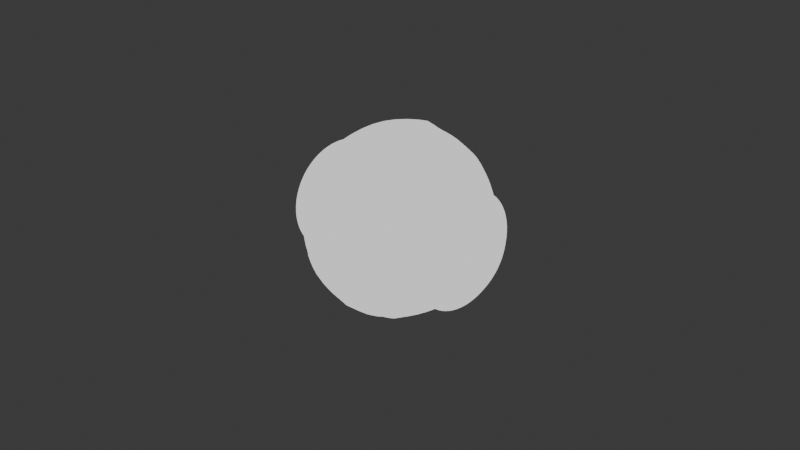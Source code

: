 # Source: drone.blend  (saved by Blender 4.0.36; exported with 4.5.12 LTS)
import bpy
from mathutils import Matrix  # noqa: F401  (used for matrix-valued properties, if any)

bpy.ops.wm.read_factory_settings(use_empty=True)
scene = bpy.context.scene
scene.name = 'Scene'

# ---- collections
col_collection = bpy.data.collections.new('Collection'); scene.collection.children.link(col_collection)

# ---- materials (node trees are filled in below, after node groups)
mat_material = bpy.data.materials.new('Material')
mat_material.use_transparent_shadow = False
mat_material_001 = bpy.data.materials.new('Material.001')
mat_material_001.use_transparent_shadow = False

# ---- material node trees
mat_material.use_nodes = True; mat_material.node_tree.nodes.clear()
_N = mat_material.node_tree.nodes; _L = mat_material.node_tree.links
n0 = _N.new('ShaderNodeOutputMaterial'); n0.name = 'Material Output'; n0.location = (300, 300)
n1 = _N.new('ShaderNodeBackground'); n1.name = 'Background'; n1.location = (10, 300)
_L.new(n1.outputs[0], n0.inputs[0])
n0.is_active_output = True
mat_material_001.use_nodes = True; mat_material_001.node_tree.nodes.clear()
_N = mat_material_001.node_tree.nodes; _L = mat_material_001.node_tree.links
n0 = _N.new('ShaderNodeOutputMaterial'); n0.name = 'Material Output'; n0.location = (300, 300)
n1 = _N.new('ShaderNodeEmission'); n1.name = 'Emission'; n1.location = (10, 300)
n1.inputs[0].default_value = (0.04666, 0.04666, 0.04666, 1.0)
n1.inputs[1].default_value = 268.9
_L.new(n1.outputs[0], n0.inputs[0])
n0.is_active_output = True

# ---- world
world_world = bpy.data.worlds.new('World'); scene.world = world_world
world_world.use_nodes = True; world_world.node_tree.nodes.clear()
_N = world_world.node_tree.nodes; _L = world_world.node_tree.links
n0 = _N.new('ShaderNodeOutputWorld'); n0.name = 'World Output'; n0.location = (300, 300)
n1 = _N.new('ShaderNodeBackground'); n1.name = 'Background'; n1.location = (10, 300)
n1.inputs[0].default_value = (0.05088, 0.05088, 0.05088, 1.0)
_L.new(n1.outputs[0], n0.inputs[0])
n0.is_active_output = True
world_world.color = (0.05088, 0.05088, 0.05088)
world_world.use_sun_shadow = False
world_world.sun_shadow_jitter_overblur = 0.0

# ---- cameras
cam_camera = bpy.data.cameras.new('Camera')
cam_camera.clip_end = 100.0
cam_camera.ortho_scale = 7.314

# ---- lights
light_light = bpy.data.lights.new('Light', 'POINT')
light_light.transmission_factor = 0.0
light_light.use_soft_falloff = False
light_light.energy = 1000.0
light_light.shadow_soft_size = 0.1
light_light.shadow_maximum_resolution = 0.006
light_light.use_absolute_resolution = True

# ---- meshes
me_sphere_002 = bpy.data.meshes.new('Sphere.002')
me_sphere_002.from_pydata([(-0.5419, 0.8344, 4.333e-05), (-0.1962, 0.9845, -0.0003098), (-0.0002386, 1.004, -0.0005077), (-0.6966, 0.6892, 0.1368), (-0.5416, 0.8184, 0.1623), (-0.3835, 0.9094, 0.1801), (-0.196, 0.9657, 0.191), (0.0003717, 0.985, 0.1946), (-0.6964, 0.6493, 0.2681), (-0.5414, 0.771, 0.3182), (-0.3832, 0.8568, 0.3534), (-0.1978, 0.9098, 0.375), (0.0003069, 0.928, 0.3822), (-0.6961, 0.5846, 0.3891), (-0.5411, 0.6942, 0.462), (-0.3828, 0.7714, 0.5131), (-0.1953, 0.8192, 0.5446), (0.0001832, 0.8356, 0.555), (-0.6958, 0.4975, 0.4952), (-0.5407, 0.5908, 0.588), (-0.3824, 0.6565, 0.6531), (-0.00031, 0.6627, 0.7464), (-0.6955, 0.3914, 0.5822), (-0.5403, 0.4648, 0.6913), (-0.3819, 0.5165, 0.768), (0.001097, 0.6082, 0.7911), (-0.6952, 0.2704, 0.6469), (-0.5399, 0.321, 0.7682), (-0.3815, 0.3568, 0.8534), (-0.2041, 0.379, 0.9022), (0.005165, 0.3868, 0.93), (-0.6948, 0.1391, 0.6867), (-0.5395, 0.165, 0.8155), (-0.381, 0.1835, 0.9059), (-0.2065, 0.195, 0.9579), (0.005328, 0.1992, 0.9868), (-0.6945, 0.002481, 0.7002), (-0.5391, 0.002818, 0.8314), (-0.3806, 0.003209, 0.9237), (-0.2071, 0.003638, 0.9768), (0.0004473, 0.004088, 1.006), (-0.6942, -0.1341, 0.6867), (-0.5387, -0.1594, 0.8154), (-0.3802, -0.177, 0.9059), (-0.2057, -0.1877, 0.9579), (0.006113, -0.191, 0.9868), (-0.6939, -0.2654, 0.6469), (-0.5384, -0.3154, 0.7681), (-0.3798, -0.3503, 0.8533), (-0.2024, -0.3717, 0.9022), (0.002101, -0.3786, 0.93), (-0.6937, -0.3864, 0.5822), (-0.5381, -0.4591, 0.6912), (-0.3796, -0.5101, 0.7679), (-0.1973, -0.5412, 0.8117), (-0.0004697, -0.5515, 0.8377), (-0.6935, -0.4925, 0.4951), (-0.538, -0.5851, 0.5878), (-0.3794, -0.65, 0.653), (-0.1907, -0.6898, 0.6899), (0.003543, -0.703, 0.7135), (-0.6934, -0.5796, 0.389), (-0.5378, -0.6885, 0.4618), (-0.3792, -0.7649, 0.513), (-0.1827, -0.8118, 0.5415), (0.004043, -0.8273, 0.5622), (-0.6934, -0.6443, 0.2679), (-0.5378, -0.7653, 0.3181), (-0.3792, -0.8503, 0.3532), (-0.1738, -0.9024, 0.3721), (0.002473, -0.9197, 0.3895), (-0.6935, -0.6841, 0.1366), (-0.5379, -0.8126, 0.1621), (-0.3793, -0.9028, 0.1799), (-0.1642, -0.9582, 0.1884), (0.001289, -0.9766, 0.2022), (-0.6936, -0.6975, 3.273e-05), (-0.538, -0.8286, -0.0001368), (-0.3794, -0.9206, -0.0003239), (-0.1476, -0.977, -0.0028), (0.001415, -0.9958, 0.007341), (-0.6937, -0.6841, -0.1365), (-0.5382, -0.8126, -0.1623), (-0.3796, -0.9028, -0.1806), (-0.1591, -0.9582, -0.1918), (0.0002165, -0.9766, -0.1958), (-0.694, -0.6442, -0.2679), (-0.5385, -0.7652, -0.3183), (-0.3799, -0.8502, -0.3539), (-0.1922, -0.9023, -0.3758), (0.001063, -0.9196, -0.3834), (-0.6942, -0.5795, -0.3889), (-0.5388, -0.6884, -0.4621), (-0.3803, -0.7648, -0.5136), (-0.1926, -0.8117, -0.5454), (0.002139, -0.8272, -0.5563), (-0.6946, -0.4924, -0.495), (-0.5392, -0.585, -0.588), (-0.3807, -0.6499, -0.6536), (-0.1931, -0.6897, -0.694), (0.00171, -0.7028, -0.7078), (-0.6949, -0.3863, -0.582), (-0.5396, -0.459, -0.6914), (-0.3811, -0.5099, -0.7685), (-0.1779, -0.5411, -0.816), (0.001247, -0.5513, -0.8321), (-0.6952, -0.2653, -0.6467), (-0.54, -0.3152, -0.7683), (-0.3816, -0.3502, -0.8538), (-0.1783, -0.3715, -0.9066), (0.0007679, -0.3784, -0.9245), (-0.6956, -0.134, -0.6865), (-0.5404, -0.1592, -0.8156), (-0.3821, -0.1768, -0.9064), (-0.1945, -0.1875, -0.9624), (-0.0007012, -0.1908, -0.9814), (-0.6959, 0.002629, -0.7), (-0.5408, 0.002994, -0.8315), (-0.3825, 0.003405, -0.9241), (-0.195, 0.003846, -0.9812), (-0.0003822, 0.0043, -1.001), (-0.6962, 0.1392, -0.6865), (-0.5411, 0.1652, -0.8155), (-0.3829, 0.1836, -0.9063), (-0.1954, 0.1952, -0.9623), (-0.0008486, 0.1994, -0.9814), (-0.6965, 0.2705, -0.6467), (-0.5414, 0.3212, -0.7682), (-0.3832, 0.3569, -0.8537), (-0.1957, 0.3792, -0.9065), (-0.0004936, 0.387, -0.9245), (-0.6967, 0.3916, -0.5819), (-0.5417, 0.4649, -0.6913), (-0.3835, 0.5167, -0.7683), (-0.1855, 0.5487, -0.8158), (-0.0007519, 0.5599, -0.832), (-0.6968, 0.4976, -0.4949), (-0.5419, 0.5909, -0.5879), (-0.3837, 0.6567, -0.6534), (-0.1857, 0.6973, -0.6939), (-0.0007653, 0.7114, -0.7076), (-0.6969, 0.5847, -0.3888), (-0.542, 0.6943, -0.4619), (-0.3838, 0.7715, -0.5134), (-0.1964, 0.8193, -0.5452), (-0.0008951, 0.8357, -0.5561), (-0.697, 0.6494, -0.2677), (-0.542, 0.7711, -0.3182), (-0.3839, 0.8569, -0.3537), (-0.1964, 0.9099, -0.3756), (-0.0008563, 0.9281, -0.3832), (-0.6969, 0.6892, -0.1364), (-0.542, 0.8184, -0.1622), (-0.3838, 0.9095, -0.1804), (-0.1964, 0.9657, -0.1917), (-0.0002738, 0.985, -0.1956), (-0.6968, 0.7026, 0.0001845), (-0.3837, 0.9272, -0.0001237), (-0.8295, 0.5493, -0.029), (-0.8294, 0.5388, 0.07759), (-0.8292, 0.5077, 0.1801), (-0.829, 0.4572, 0.2745), (-0.8288, 0.3892, 0.3573), (-0.8285, 0.3064, 0.4253), (-0.8282, 0.2119, 0.4757), (-0.828, 0.1094, 0.5068), (-0.8277, 0.002848, 0.5173), (-0.8275, -0.1037, 0.5068), (-0.8273, -0.2062, 0.4757), (-0.8271, -0.3007, 0.4252), (-0.827, -0.3835, 0.3572), (-0.8269, -0.4514, 0.2744), (-0.8269, -0.5019, 0.18), (-0.8269, -0.533, 0.07748), (-0.827, -0.5435, -0.02912), (-0.8271, -0.533, -0.1357), (-0.8273, -0.5019, -0.2382), (-0.8275, -0.4514, -0.3327), (-0.8278, -0.3834, -0.4154), (-0.828, -0.3006, -0.4834), (-0.8283, -0.2061, -0.5339), (-0.8286, -0.1036, -0.5649), (-0.8288, 0.002964, -0.5754), (-0.8291, 0.1096, -0.5649), (-0.8293, 0.212, -0.5338), (-0.8294, 0.3065, -0.4833), (-0.8295, 0.3893, -0.4154), (-0.8296, 0.4572, -0.3326), (-0.8296, 0.5077, -0.2381), (-0.8296, 0.5388, -0.1356), (-0.9058, 0.6231, -0.02891), (-0.9056, 0.6111, 0.09211), (-0.9054, 0.5758, 0.2085), (-0.9052, 0.5185, 0.3157), (-0.9049, 0.4413, 0.4097), (-0.9046, 0.3473, 0.4869), (-0.9043, 0.2401, 0.5442), (-0.904, 0.1237, 0.5795), (-0.9037, 0.002664, 0.5914), (-0.9035, -0.1184, 0.5794), (-0.9032, -0.2347, 0.5441), (-0.903, -0.342, 0.4868), (-0.9029, -0.436, 0.4096), (-0.9028, -0.5131, 0.3156), (-0.9028, -0.5704, 0.2084), (-0.9028, -0.6057, 0.09198), (-0.9029, -0.6176, -0.02905), (-0.9031, -0.6057, -0.1501), (-0.9033, -0.5704, -0.2664), (-0.9035, -0.513, -0.3737), (-0.9038, -0.4359, -0.4677), (-0.9041, -0.3419, -0.5448), (-0.9044, -0.2346, -0.6021), (-0.9047, -0.1182, -0.6374), (-0.905, 0.002795, -0.6493), (-0.9053, 0.1238, -0.6374), (-0.9055, 0.2402, -0.6021), (-0.9057, 0.3474, -0.5447), (-0.9058, 0.4414, -0.4676), (-0.9059, 0.5186, -0.3736), (-0.9059, 0.5759, -0.2663), (-0.9059, 0.6112, -0.1499), (-1.079, 0.3775, -0.02876), (-1.078, 0.3703, 0.04444), (-1.078, 0.349, 0.1148), (-1.078, 0.3143, 0.1797), (-1.078, 0.2676, 0.2365), (-1.078, 0.2108, 0.2832), (-1.078, 0.1459, 0.3179), (-1.077, 0.07549, 0.3392), (-1.077, 0.002288, 0.3464), (-1.077, -0.07091, 0.3392), (-1.077, -0.1413, 0.3178), (-1.077, -0.2062, 0.2832), (-1.077, -0.263, 0.2365), (-1.077, -0.3097, 0.1796), (-1.077, -0.3443, 0.1148), (-1.077, -0.3657, 0.04436), (-1.077, -0.3729, -0.02884), (-1.077, -0.3657, -0.102), (-1.077, -0.3443, -0.1724), (-1.077, -0.3096, -0.2373), (-1.077, -0.263, -0.2941), (-1.078, -0.2061, -0.3408), (-1.078, -0.1412, -0.3755), (-1.078, -0.07083, -0.3968), (-1.078, 0.002368, -0.404), (-1.078, 0.07557, -0.3968), (-1.078, 0.146, -0.3754), (-1.078, 0.2108, -0.3408), (-1.079, 0.2677, -0.2941), (-1.079, 0.3143, -0.2372), (-1.079, 0.349, -0.1724), (-1.079, 0.3703, -0.102), (-0.9893, 0.5084, 0.07178), (-0.9894, 0.5183, -0.02884), (-0.9895, 0.3673, -0.3936), (-0.9894, 0.2891, -0.4577), (-0.987, -0.5033, 0.07167), (-0.9869, -0.474, 0.1684), (-0.9892, 0.479, 0.1685), (-0.9895, 0.4314, -0.3154), (-0.9871, -0.5132, -0.02895), (-0.989, 0.4313, 0.2577), (-0.9896, 0.4791, -0.2262), (-0.9872, -0.5033, -0.1296), (-0.9887, 0.3672, 0.3358), (-0.9895, 0.5084, -0.1295), (-0.9874, -0.4739, -0.2263), (-0.9885, 0.289, 0.4), (-0.9876, -0.4263, -0.3155), (-0.9882, 0.1999, 0.4476), (-0.9878, -0.3621, -0.3936), (-0.988, 0.1031, 0.477), (-0.988, -0.284, -0.4578), (-0.9877, 0.00248, 0.4869), (-0.9883, -0.1948, -0.5054), (-0.9875, -0.09814, 0.477), (-0.9885, -0.09803, -0.5348), (-0.9873, -0.1949, 0.4476), (-0.9888, 0.00259, -0.5447), (-0.9871, -0.2841, 0.3999), (-0.989, 0.1032, -0.5347), (-0.987, -0.3622, 0.3358), (-0.9892, 0.2, -0.5054), (-0.987, -0.4263, 0.2576), (-0.8295, 0.6113, 0.09203), (-0.8297, 0.6233, -0.02899), (-0.8293, 0.576, 0.2084), (-0.8291, 0.5187, 0.3156), (-0.8288, 0.4415, 0.4096), (-0.8285, 0.3475, 0.4868), (-0.8282, 0.2402, 0.5441), (-0.8279, 0.1239, 0.5794), (-0.8276, 0.00284, 0.5913), (-0.8274, -0.1182, 0.5794), (-0.8271, -0.2346, 0.544), (-0.8269, -0.3418, 0.4867), (-0.8268, -0.4358, 0.4095), (-0.8267, -0.5129, 0.3155), (-0.8267, -0.5702, 0.2083), (-0.8267, -0.6055, 0.0919), (-0.8268, -0.6174, -0.02912), (-0.827, -0.6055, -0.1501), (-0.8272, -0.5702, -0.2665), (-0.8274, -0.5129, -0.3738), (-0.8277, -0.4357, -0.4678), (-0.828, -0.3417, -0.5449), (-0.8283, -0.2344, -0.6022), (-0.8286, -0.1181, -0.6375), (-0.8289, 0.002972, -0.6494), (-0.8292, 0.124, -0.6375), (-0.8294, 0.2404, -0.6022), (-0.8296, 0.3476, -0.5448), (-0.8297, 0.4416, -0.4677), (-0.8298, 0.5187, -0.3736), (-0.8298, 0.5761, -0.2664), (-0.8298, 0.6113, -0.15), (-0.9065, 0.5386, 0.07767), (-0.9066, 0.5491, -0.02892), (-0.9063, 0.5075, 0.1802), (-0.9061, 0.457, 0.2746), (-0.9058, 0.389, 0.3574), (-0.9056, 0.3062, 0.4253), (-0.9053, 0.2118, 0.4758), (-0.905, 0.1093, 0.5069), (-0.9048, 0.002684, 0.5174), (-0.9045, -0.1039, 0.5069), (-0.9043, -0.2064, 0.4758), (-0.9042, -0.3009, 0.4253), (-0.904, -0.3836, 0.3573), (-0.904, -0.4516, 0.2745), (-0.904, -0.5021, 0.18), (-0.904, -0.5331, 0.07755), (-0.9041, -0.5436, -0.02904), (-0.9042, -0.5331, -0.1356), (-0.9044, -0.502, -0.2381), (-0.9046, -0.4515, -0.3326), (-0.9048, -0.3836, -0.4154), (-0.9051, -0.3008, -0.4833), (-0.9054, -0.2063, -0.5338), (-0.9056, -0.1038, -0.5649), (-0.9059, 0.0028, -0.5754), (-0.9061, 0.1094, -0.5648), (-0.9063, 0.2119, -0.5337), (-0.9065, 0.3063, -0.4832), (-0.9066, 0.3891, -0.4153), (-0.9067, 0.4571, -0.3325), (-0.9067, 0.5075, -0.238), (-0.9067, 0.5386, -0.1355), (-0.9897, 0.4232, 0.05482), (-0.9898, 0.4314, -0.02885), (-0.9896, 0.3988, 0.1353), (-0.9894, 0.3591, 0.2094), (-0.9892, 0.3058, 0.2744), (-0.989, 0.2408, 0.3277), (-0.9888, 0.1666, 0.3674), (-0.9886, 0.08617, 0.3918), (-0.9884, 0.002503, 0.4), (-0.9882, -0.08117, 0.3917), (-0.9881, -0.1616, 0.3673), (-0.9879, -0.2358, 0.3277), (-0.9878, -0.3007, 0.2743), (-0.9878, -0.3541, 0.2093), (-0.9878, -0.3937, 0.1352), (-0.9878, -0.4181, 0.05473), (-0.9878, -0.4263, -0.02894), (-0.9879, -0.4181, -0.1126), (-0.9881, -0.3937, -0.1931), (-0.9883, -0.354, -0.2672), (-0.9884, -0.3007, -0.3322), (-0.9887, -0.2357, -0.3855), (-0.9889, -0.1615, -0.4252), (-0.9891, -0.08108, -0.4495), (-0.9893, 0.002594, -0.4578), (-0.9895, 0.08626, -0.4495), (-0.9896, 0.1667, -0.4251), (-0.9898, 0.2409, -0.3855), (-0.9899, 0.3058, -0.3321), (-0.9899, 0.3592, -0.2671), (-0.9899, 0.3988, -0.193), (-0.9899, 0.4232, -0.1125), (-0.647, 0.2459, -0.01452), (-0.647, 0.2412, 0.03299), (-0.6469, 0.2273, 0.07868), (-0.6468, 0.2048, 0.1208), (-0.6467, 0.1745, 0.1577), (-0.6466, 0.1376, 0.188), (-0.6465, 0.09551, 0.2105), (-0.6463, 0.04982, 0.2243), (-0.6462, 0.002302, 0.229), (-0.6461, -0.04521, 0.2243), (-0.646, -0.0909, 0.2105), (-0.646, -0.133, 0.1879), (-0.6459, -0.1699, 0.1577), (-0.6459, -0.2002, 0.1207), (-0.6459, -0.2227, 0.07863), (-0.6459, -0.2366, 0.03294), (-0.6459, -0.2412, -0.01457), (-0.646, -0.2365, -0.06209), (-0.6461, -0.2227, -0.1078), (-0.6461, -0.2002, -0.1499), (-0.6463, -0.1699, -0.1868), (-0.6464, -0.133, -0.2171), (-0.6465, -0.09085, -0.2396), (-0.6466, -0.04516, -0.2534), (-0.6467, 0.002354, -0.2581), (-0.6468, 0.04987, -0.2534), (-0.6469, 0.09556, -0.2396), (-0.647, 0.1377, -0.217), (-0.6471, 0.1746, -0.1867), (-0.6471, 0.2049, -0.1498), (-0.6471, 0.2274, -0.1077), (-0.6471, 0.2412, -0.06204), (-1.033, 0.2402, 0.03343), (-1.033, 0.2449, -0.01408), (-1.033, 0.2263, 0.07912), (-1.033, 0.2038, 0.1212), (-1.033, 0.1735, 0.1581), (-1.032, 0.1366, 0.1884), (-1.032, 0.09452, 0.2109), (-1.032, 0.04883, 0.2248), (-1.032, 0.001311, 0.2294), (-1.032, -0.0462, 0.2248), (-1.032, -0.09189, 0.2109), (-1.032, -0.134, 0.1884), (-1.032, -0.1709, 0.1581), (-1.032, -0.2012, 0.1212), (-1.032, -0.2237, 0.07907), (-1.032, -0.2375, 0.03338), (-1.032, -0.2422, -0.01414), (-1.032, -0.2375, -0.06165), (-1.032, -0.2237, -0.1073), (-1.032, -0.2012, -0.1494), (-1.032, -0.1709, -0.1863), (-1.032, -0.134, -0.2166), (-1.032, -0.09184, -0.2391), (-1.032, -0.04615, -0.253), (-1.033, 0.001362, -0.2577), (-1.033, 0.04888, -0.253), (-1.033, 0.09456, -0.2391), (-1.033, 0.1367, -0.2166), (-1.033, 0.1736, -0.1863), (-1.033, 0.2039, -0.1494), (-1.033, 0.2264, -0.1073), (-1.033, 0.2402, -0.0616), (-0.6465, 0.09551, 0.2506), (-0.6463, 0.04982, 0.2645), (-0.6462, 0.002302, 0.2692), (-0.6461, -0.04521, 0.2645), (-0.646, -0.0909, 0.2506), (-1.032, 0.09452, 0.2511), (-1.032, 0.04883, 0.2649), (-1.032, 0.001311, 0.2696), (-1.032, -0.0462, 0.2649), (-1.032, -0.09189, 0.251), (-0.6466, 0.09552, 0.1688), (-0.6461, -0.09089, 0.1687), (-1.032, 0.09453, 0.1692), (-1.032, -0.09188, 0.1692), (-0.6465, -0.2607, 0.08721), (-0.6463, -0.2758, 0.04192), (-0.6462, -0.2818, -0.005455), (-0.6461, -0.2784, -0.05308), (-0.646, -0.2658, -0.09913), (-1.032, -0.2612, 0.08624), (-1.032, -0.2763, 0.04094), (-1.032, -0.2823, -0.006434), (-1.032, -0.2789, -0.05406), (-1.032, -0.2662, -0.1001), (-0.6466, -0.1789, 0.085), (-0.6461, -0.184, -0.1013), (-1.032, -0.1794, 0.08402), (-1.032, -0.1844, -0.1023), (-0.6465, -0.09227, -0.279), (-0.6463, -0.04655, -0.2928), (-0.6462, 0.0009795, -0.2974), (-0.6461, 0.04848, -0.2926), (-0.646, 0.09414, -0.2786), (-1.032, -0.09127, -0.2795), (-1.032, -0.04555, -0.2932), (-1.032, 0.001972, -0.2978), (-1.032, 0.04948, -0.293), (-1.032, 0.09513, -0.2791), (-0.6466, -0.09245, -0.1972), (-0.6461, 0.09396, -0.1968), (-1.032, -0.09146, -0.1976), (-1.032, 0.09495, -0.1972), (-0.6465, 0.2671, -0.1053), (-0.6463, 0.2804, -0.05949), (-0.6462, 0.2846, -0.01193), (-0.6461, 0.2794, 0.03553), (-0.646, 0.265, 0.08106), (-1.032, 0.2675, -0.1043), (-1.032, 0.2809, -0.05849), (-1.032, 0.285, -0.01093), (-1.032, 0.2798, 0.03653), (-1.032, 0.2654, 0.08206), (-0.6466, 0.1852, -0.1063), (-0.6461, 0.1832, 0.08015), (-1.032, 0.1857, -0.1053), (-1.032, 0.1836, 0.08114), (-0.3366, 0.9235, 0.1828), (-0.3363, 0.8701, 0.3588), (-0.3359, 0.7834, 0.521), (-0.3355, 0.6667, 0.6631), (-0.3351, 0.5245, 0.7798), (-0.3425, 0.3623, 0.8556), (-0.3449, 0.1863, 0.9089), (-0.3454, 0.003316, 0.9269), (-0.344, -0.1797, 0.9089), (-0.3329, -0.3557, 0.8664), (-0.3326, -0.5178, 0.7797), (-0.3324, -0.66, 0.663), (-0.3323, -0.7766, 0.5208), (-0.3323, -0.8633, 0.3586), (-0.3323, -0.9167, 0.1826), (-0.3325, -0.9347, -0.0003735), (-0.3327, -0.9166, -0.1834), (-0.333, -0.8632, -0.3594), (-0.3334, -0.7765, -0.5215), (-0.3338, -0.6599, -0.6637), (-0.3342, -0.5177, -0.7803), (-0.3347, -0.3555, -0.867), (-0.3352, -0.1795, -0.9204), (-0.3356, 0.003515, -0.9384), (-0.336, 0.1865, -0.9203), (-0.3364, 0.3625, -0.8669), (-0.3367, 0.5247, -0.7802), (-0.3369, 0.6668, -0.6635), (-0.337, 0.7835, -0.5214), (-0.337, 0.8701, -0.3592), (-0.337, 0.9235, -0.1832), (-0.3368, 0.9415, -0.0001703), (-0.3807, 0.7734, 0.3188), (-0.381, 0.8208, 0.1625), (-0.3804, 0.6963, 0.4629), (-0.38, 0.5927, 0.5892), (-0.3796, 0.4663, 0.6929), (-0.3792, 0.3222, 0.7699), (-0.3788, 0.1658, 0.8173), (-0.3784, 0.003224, 0.8333), (-0.378, -0.1594, 0.8173), (-0.3777, -0.3158, 0.7698), (-0.3775, -0.4599, 0.6928), (-0.3773, -0.5862, 0.5891), (-0.3772, -0.6898, 0.4628), (-0.3771, -0.7668, 0.3187), (-0.3772, -0.8142, 0.1623), (-0.3773, -0.8302, -0.0003164), (-0.3775, -0.8142, -0.1629), (-0.3778, -0.7667, -0.3193), (-0.3781, -0.6897, -0.4634), (-0.3785, -0.586, -0.5897), (-0.3789, -0.4597, -0.6933), (-0.3793, -0.3156, -0.7704), (-0.3797, -0.1592, -0.8178), (-0.3801, 0.0034, -0.8338), (-0.3805, 0.166, -0.8177), (-0.3808, 0.3224, -0.7703), (-0.381, 0.4665, -0.6932), (-0.3812, 0.5928, -0.5896), (-0.3813, 0.6964, -0.4632), (-0.3814, 0.7734, -0.3191), (-0.3813, 0.8209, -0.1628), (-0.3812, 0.8369, -0.0001359), (-0.3387, 0.8335, 0.1649), (-0.3384, 0.7853, 0.3237), (-0.3381, 0.7071, 0.47), (-0.3377, 0.6018, 0.5983), (-0.3373, 0.4736, 0.7035), (-0.3369, 0.3272, 0.7817), (-0.3365, 0.1684, 0.8299), (-0.3361, 0.00332, 0.8461), (-0.3357, -0.1618, 0.8298), (-0.3354, -0.3206, 0.7817), (-0.3351, -0.4669, 0.7034), (-0.3349, -0.5951, 0.5981), (-0.3348, -0.7004, 0.4699), (-0.3348, -0.7786, 0.3235), (-0.3348, -0.8267, 0.1648), (-0.335, -0.843, -0.0003612), (-0.3352, -0.8267, -0.1655), (-0.3355, -0.7785, -0.3243), (-0.3358, -0.7003, -0.4706), (-0.3362, -0.595, -0.5988), (-0.3366, -0.4667, -0.7041), (-0.337, -0.3204, -0.7823), (-0.3374, -0.1616, -0.8304), (-0.3378, 0.0035, -0.8467), (-0.3382, 0.1686, -0.8304), (-0.3385, 0.3274, -0.7822), (-0.3387, 0.4737, -0.704), (-0.3389, 0.602, -0.5987), (-0.339, 0.7072, -0.4704), (-0.3391, 0.7854, -0.3241), (-0.339, 0.8335, -0.1653), (-0.3389, 0.8498, -0.0001778), (-0.1948, 0.6972, 0.6932), (0.001335, 0.7112, 0.7066), (-0.1944, 0.5485, 0.8151), (0.005057, 0.5597, 0.8309), (0.005051, 0.5768, 0.7611), (0.004912, 0.6312, 0.7164), (-0.1305, 0.6007, 0.7805), (-0.1321, 0.6018, 0.7794), (-0.1331, 0.5997, 0.781), (-0.1272, 0.5704, 0.7494), (-0.1256, 0.5693, 0.7505), (-0.1322, 0.6519, 0.7383), (-0.1289, 0.6534, 0.7375), (-0.1334, 0.654, 0.7365), (-0.1322, 0.652, 0.7382), (-0.1321, 0.6521, 0.7382), (-0.132, 0.6522, 0.7381), (-0.1319, 0.6523, 0.738), (-0.1318, 0.6524, 0.7379), (-0.1316, 0.6526, 0.7379), (-0.1314, 0.6527, 0.7378), (-0.1312, 0.6528, 0.7377), (-0.131, 0.6529, 0.7377), (-0.1308, 0.653, 0.7376), (-0.1306, 0.653, 0.7376), (-0.1303, 0.6531, 0.7376), (-0.1301, 0.6532, 0.7375), (-0.1298, 0.6533, 0.7375), (-0.1295, 0.6533, 0.7375), (-0.1292, 0.6534, 0.7375), (-0.124, 0.6219, 0.7075), (-0.1273, 0.6204, 0.7084), (-0.1243, 0.6219, 0.7075), (-0.1246, 0.6219, 0.7075), (-0.1249, 0.6218, 0.7075), (-0.1252, 0.6217, 0.7075), (-0.1254, 0.6217, 0.7076), (-0.1257, 0.6216, 0.7076), (-0.1259, 0.6215, 0.7076), (-0.1261, 0.6214, 0.7077), (-0.1264, 0.6213, 0.7077), (-0.1265, 0.6212, 0.7078), (-0.1267, 0.6211, 0.7079), (-0.1269, 0.621, 0.7079), (-0.127, 0.6209, 0.708), (-0.1271, 0.6208, 0.7081), (-0.1272, 0.6207, 0.7082), (-0.1273, 0.6205, 0.7083), (-0.0001926, -0.9203, -0.3804), (-0.1925, 0.3832, 0.9254), (0.002433, 0.3912, 0.9539), (-0.1948, 0.1948, 0.9825), (0.002538, 0.1991, 1.012), (-0.1953, -0.001042, 1.002), (-0.0006219, -0.0005814, 1.032), (-0.194, -0.1969, 0.9825), (0.003047, -0.2003, 1.012), (-0.1909, -0.3852, 0.9254), (0.0004492, -0.3923, 0.9539), (-0.1862, -0.5588, 0.8328), (-0.001216, -0.5693, 0.8594), (-0.18, -0.7109, 0.7081), (0.001383, -0.7244, 0.7323), (-0.1725, -0.8358, 0.5562), (0.001706, -0.8517, 0.5774), (-0.1642, -0.9285, 0.3828), (0.0006897, -0.9462, 0.4006), (-0.1552, -0.9856, 0.1947), (-7.696e-05, -1.004, 0.2088), (-0.1573, -1.005, -0.0008839), (4.977e-06, -1.024, 0.009398), (-0.1644, -0.9856, -0.1945), (-0.0007714, -1.004, -0.1986), (-0.1814, -0.9285, -0.3828), (-0.0004725, -0.9462, -0.3906), (-0.1818, -0.8357, -0.5564), (0.0005345, -0.8515, -0.5675), (-0.1822, -0.7108, -0.7085), (0.000133, -0.7242, -0.7227), (-0.1826, -0.5586, -0.8334), (-0.0003002, -0.5691, -0.8499), (-0.1831, -0.385, -0.9261), (-0.0007487, -0.3921, -0.9445), (-0.1835, -0.1967, -0.9833), (-0.002124, -0.2001, -1.003), (-0.184, -0.0008291, -1.003), (-0.001825, -0.000364, -1.022), (-0.1844, 0.195, -0.9832), (-0.002262, 0.1993, -1.003), (-0.1847, 0.3834, -0.9261), (-0.00193, 0.3914, -0.9444), (-0.185, 0.5569, -0.8333), (-0.002172, 0.5683, -0.8498), (-0.1852, 0.7091, -0.7084), (-0.002184, 0.7234, -0.7225), (-0.1853, 0.8339, -0.5562), (-0.002306, 0.8507, -0.5674), (-0.1854, 0.9267, -0.3826), (-0.002269, 0.9453, -0.3904), (-0.1853, 0.9838, -0.1943), (-0.001724, 1.004, -0.1983), (-0.3222, 0.3661, 0.8777), (-0.3243, 0.186, 0.9323), (-0.3248, -0.001371, 0.9507), (-0.3235, -0.1887, 0.9323), (-0.3131, -0.3689, 0.8888), (-0.3129, -0.5349, 0.8), (-0.3127, -0.6804, 0.6806), (-0.3126, -0.7998, 0.535), (-0.3125, -0.8885, 0.369), (-0.3126, -0.9431, 0.1888), (-0.3127, -0.9616, 0.001501), (-0.3129, -0.9431, -0.1858), (-0.3132, -0.8884, -0.366), (-0.3136, -0.7997, -0.532), (-0.314, -0.6802, -0.6775), (-0.3144, -0.5347, -0.7969), (-0.3148, -0.3687, -0.8856), (-0.3152, -0.1885, -0.9403), (-0.3157, -0.001168, -0.9587), (-0.316, 0.1862, -0.9402), (-0.3164, 0.3663, -0.8855), (-0.3166, 0.5323, -0.7968), (-0.3168, 0.6778, -0.6774), (-0.317, 0.7972, -0.5318), (-0.317, 0.886, -0.3658), (-0.3169, 0.9406, -0.1856), (-0.2986, 0.3483, 0.82), (-0.1759, 0.3648, 0.8655), (0.01208, 0.3725, 0.8925), (-0.3006, 0.174, 0.8731), (0.01229, 0.1866, 0.9492), (-0.301, -0.00132, 0.8904), (0.00917, -0.0005701, 0.9676), (-0.2999, -0.1826, 0.8722), (-0.1773, -0.1906, 0.9201), (0.01278, -0.1939, 0.9482), (-0.2932, -0.3395, 0.8344), (-0.1761, -0.3553, 0.8698), (0.01013, -0.362, 0.8973), (-0.2931, -0.5003, 0.7488), (0.008435, -0.5337, 0.8061), (-0.2935, -0.6364, 0.6369), (0.01083, -0.679, 0.6869), (-0.2941, -0.7479, 0.5007), (0.01094, -0.7983, 0.5416), (-0.2948, -0.8307, 0.3454), (0.009715, -0.8869, 0.3759), (-0.2953, -0.8818, 0.1767), (0.008554, -0.9415, 0.1961), (-0.2956, -0.8993, -0.004728), (-0.1445, -0.9416, -0.007188), (0.008293, -0.9601, 0.003049), (-0.2938, -0.8835, -0.1687), (-0.1516, -0.9246, -0.1766), (0.006407, -0.9427, -0.1801), (-0.2935, -0.8312, -0.3428), (0.006571, -0.8865, -0.366), (-0.2932, -0.7484, -0.4978), (0.007409, -0.7979, -0.5317), (-0.2936, -0.6367, -0.634), (0.007025, -0.6786, -0.6771), (-0.2941, -0.4956, -0.7493), (-0.1691, -0.5184, -0.7844), (0.006575, -0.5282, -0.8001), (-0.2945, -0.3507, -0.8267), (-0.1695, -0.3666, -0.8655), (0.006213, -0.3734, -0.8828), (-0.2948, -0.1765, -0.8799), (0.00489, -0.1875, -0.9395), (-0.2952, -0.001129, -0.8971), (0.005216, -0.0003712, -0.9579), (-0.2955, 0.1742, -0.8799), (0.004797, 0.1868, -0.9395), (-0.2958, 0.3428, -0.8287), (0.005143, 0.3667, -0.8849), (-0.2962, 0.5033, -0.7425), (-0.1713, 0.5271, -0.7774), (0.004872, 0.5379, -0.793), (-0.2963, 0.6303, -0.6383), (-0.1714, 0.6601, -0.6682), (0.004883, 0.6736, -0.6816), (-0.2964, 0.7461, -0.4976), (0.004797, 0.7971, -0.5316), (-0.2964, 0.8291, -0.3423), (0.00483, 0.8857, -0.3657), (-0.2964, 0.8817, -0.1678), (-0.1715, 0.9231, -0.1759), (0.005336, 0.9418, -0.1796)], [], [(0, 4, 3, 156), (157, 5, 4, 0), (28, 539, 540, 33), (2, 7, 6, 1), (4, 9, 8, 3), (5, 10, 9, 4), (519, 583, 582, 518), (7, 12, 11, 6), (10, 15, 14, 9), (113, 556, 557, 118), (12, 17, 16, 11), (9, 14, 13, 8), (14, 19, 18, 13), (15, 20, 19, 14), (520, 584, 583, 519), (17, 599, 598, 16), (20, 24, 23, 19), (143, 562, 563, 148), (19, 23, 22, 18), (23, 27, 26, 22), (24, 28, 27, 23), (128, 559, 560, 133), (601, 30, 29, 600), (521, 585, 584, 520), (30, 35, 34, 29), (27, 32, 31, 26), (28, 33, 32, 27), (32, 37, 36, 31), (33, 38, 37, 32), (522, 586, 585, 521), (35, 40, 39, 34), (98, 553, 554, 103), (40, 45, 44, 39), (37, 42, 41, 36), (38, 43, 42, 37), (42, 47, 46, 41), (43, 48, 47, 42), (68, 547, 548, 73), (45, 50, 49, 44), (50, 55, 54, 49), (47, 52, 51, 46), (48, 53, 52, 47), (523, 587, 586, 522), (52, 57, 56, 51), (53, 58, 57, 52), (524, 588, 587, 523), (55, 60, 59, 54), (57, 62, 61, 56), (58, 63, 62, 57), (53, 544, 545, 58), (60, 65, 64, 59), (62, 67, 66, 61), (63, 68, 67, 62), (525, 589, 588, 524), (65, 70, 69, 64), (67, 72, 71, 66), (68, 73, 72, 67), (83, 550, 551, 88), (70, 75, 74, 69), (73, 78, 77, 72), (526, 590, 589, 525), (75, 80, 79, 74), (72, 77, 76, 71), (77, 82, 81, 76), (78, 83, 82, 77), (24, 538, 539, 28), (80, 85, 84, 79), (83, 88, 87, 82), (38, 541, 542, 43), (85, 90, 89, 84), (82, 87, 86, 81), (87, 92, 91, 86), (88, 93, 92, 87), (527, 591, 590, 526), (90, 95, 94, 89), (528, 592, 591, 527), (95, 100, 99, 94), (92, 97, 96, 91), (93, 98, 97, 92), (97, 102, 101, 96), (98, 103, 102, 97), (157, 565, 535, 5), (100, 105, 104, 99), (105, 110, 109, 104), (102, 107, 106, 101), (103, 108, 107, 102), (502, 566, 597, 533), (107, 112, 111, 106), (108, 113, 112, 107), (123, 558, 559, 128), (110, 115, 114, 109), (115, 120, 119, 114), (112, 117, 116, 111), (113, 118, 117, 112), (529, 593, 592, 528), (117, 122, 121, 116), (118, 123, 122, 117), (10, 534, 536, 15), (120, 125, 124, 119), (122, 127, 126, 121), (123, 128, 127, 122), (503, 567, 566, 502), (125, 130, 129, 124), (127, 132, 131, 126), (128, 133, 132, 127), (530, 594, 593, 529), (130, 135, 134, 129), (132, 137, 136, 131), (133, 138, 137, 132), (504, 568, 567, 503), (135, 140, 139, 134), (138, 143, 142, 137), (108, 555, 556, 113), (140, 145, 144, 139), (137, 142, 141, 136), (142, 147, 146, 141), (143, 148, 147, 142), (531, 595, 594, 530), (145, 150, 149, 144), (138, 561, 562, 143), (150, 155, 154, 149), (147, 152, 151, 146), (148, 153, 152, 147), (152, 0, 156, 151), (153, 157, 0, 152), (505, 569, 568, 504), (155, 2, 1, 154), (8, 13, 18, 22, 26, 31, 36, 41, 46, 51, 56, 61, 66, 71, 76, 81, 86, 91, 96, 101, 106, 111, 116, 121, 126, 131, 136, 141, 146, 151, 156, 3), (168, 167, 327, 328), (255, 254, 223, 222), (308, 309, 213, 212), (295, 296, 200, 199), (309, 310, 214, 213), (296, 297, 201, 200), (310, 311, 215, 214), (297, 298, 202, 201), (311, 312, 216, 215), (298, 299, 203, 202), (312, 313, 217, 216), (299, 300, 204, 203), (287, 286, 191, 190), (313, 314, 218, 217), (300, 301, 205, 204), (286, 288, 192, 191), (314, 315, 219, 218), (301, 302, 206, 205), (288, 289, 193, 192), (315, 316, 220, 219), (302, 303, 207, 206), (289, 290, 194, 193), (316, 317, 221, 220), (303, 304, 208, 207), (290, 291, 195, 194), (317, 287, 190, 221), (304, 305, 209, 208), (291, 292, 196, 195), (305, 306, 210, 209), (292, 293, 197, 196), (306, 307, 211, 210), (293, 294, 198, 197), (307, 308, 212, 211), (294, 295, 199, 198), (223, 224, 225, 226, 227, 228, 229, 230, 231, 232, 233, 234, 235, 236, 237, 238, 239, 240, 241, 242, 243, 244, 245, 246, 247, 248, 249, 250, 251, 252, 253, 222), (257, 256, 250, 249), (259, 258, 237, 236), (254, 260, 224, 223), (256, 261, 251, 250), (258, 262, 238, 237), (260, 263, 225, 224), (261, 264, 252, 251), (262, 265, 239, 238), (263, 266, 226, 225), (264, 267, 253, 252), (265, 268, 240, 239), (266, 269, 227, 226), (267, 255, 222, 253), (268, 270, 241, 240), (269, 271, 228, 227), (270, 272, 242, 241), (271, 273, 229, 228), (272, 274, 243, 242), (273, 275, 230, 229), (274, 276, 244, 243), (275, 277, 231, 230), (276, 278, 245, 244), (277, 279, 232, 231), (278, 280, 246, 245), (279, 281, 233, 232), (280, 282, 247, 246), (281, 283, 234, 233), (282, 284, 248, 247), (283, 285, 235, 234), (284, 257, 249, 248), (285, 259, 236, 235), (203, 204, 259, 285), (216, 217, 257, 284), (202, 203, 285, 283), (215, 216, 284, 282), (201, 202, 283, 281), (214, 215, 282, 280), (200, 201, 281, 279), (213, 214, 280, 278), (199, 200, 279, 277), (212, 213, 278, 276), (198, 199, 277, 275), (211, 212, 276, 274), (197, 198, 275, 273), (210, 211, 274, 272), (196, 197, 273, 271), (209, 210, 272, 270), (195, 196, 271, 269), (208, 209, 270, 268), (221, 190, 255, 267), (194, 195, 269, 266), (207, 208, 268, 265), (220, 221, 267, 264), (193, 194, 266, 263), (206, 207, 265, 262), (219, 220, 264, 261), (192, 193, 263, 260), (205, 206, 262, 258), (218, 219, 261, 256), (191, 192, 260, 254), (204, 205, 258, 259), (217, 218, 256, 257), (190, 191, 254, 255), (158, 159, 286, 287), (159, 160, 288, 286), (160, 161, 289, 288), (161, 162, 290, 289), (162, 163, 291, 290), (163, 164, 292, 291), (164, 165, 293, 292), (165, 166, 294, 293), (166, 167, 295, 294), (167, 168, 296, 295), (168, 169, 297, 296), (169, 170, 298, 297), (170, 171, 299, 298), (171, 172, 300, 299), (172, 173, 301, 300), (173, 174, 302, 301), (174, 175, 303, 302), (175, 176, 304, 303), (176, 177, 305, 304), (177, 178, 306, 305), (178, 179, 307, 306), (179, 180, 308, 307), (180, 181, 309, 308), (181, 182, 310, 309), (182, 183, 311, 310), (183, 184, 312, 311), (184, 185, 313, 312), (185, 186, 314, 313), (186, 187, 315, 314), (187, 188, 316, 315), (188, 189, 317, 316), (189, 158, 287, 317), (325, 324, 356, 357), (182, 181, 341, 342), (169, 168, 328, 329), (183, 182, 342, 343), (170, 169, 329, 330), (184, 183, 343, 344), (171, 170, 330, 331), (185, 184, 344, 345), (172, 171, 331, 332), (159, 158, 319, 318), (186, 185, 345, 346), (173, 172, 332, 333), (160, 159, 318, 320), (187, 186, 346, 347), (174, 173, 333, 334), (161, 160, 320, 321), (188, 187, 347, 348), (175, 174, 334, 335), (162, 161, 321, 322), (189, 188, 348, 349), (176, 175, 335, 336), (163, 162, 322, 323), (158, 189, 349, 319), (177, 176, 336, 337), (164, 163, 323, 324), (178, 177, 337, 338), (165, 164, 324, 325), (179, 178, 338, 339), (166, 165, 325, 326), (180, 179, 339, 340), (167, 166, 326, 327), (181, 180, 340, 341), (350, 351, 381, 380, 379, 378, 377, 376, 375, 374, 373, 372, 371, 370, 369, 368, 367, 366, 365, 364, 363, 362, 361, 360, 359, 358, 357, 356, 355, 354, 353, 352), (339, 338, 370, 371), (326, 325, 357, 358), (340, 339, 371, 372), (327, 326, 358, 359), (341, 340, 372, 373), (328, 327, 359, 360), (342, 341, 373, 374), (329, 328, 360, 361), (343, 342, 374, 375), (330, 329, 361, 362), (344, 343, 375, 376), (331, 330, 362, 363), (345, 344, 376, 377), (332, 331, 363, 364), (318, 319, 351, 350), (346, 345, 377, 378), (333, 332, 364, 365), (320, 318, 350, 352), (347, 346, 378, 379), (334, 333, 365, 366), (321, 320, 352, 353), (348, 347, 379, 380), (335, 334, 366, 367), (322, 321, 353, 354), (349, 348, 380, 381), (336, 335, 367, 368), (323, 322, 354, 355), (319, 349, 381, 351), (337, 336, 368, 369), (324, 323, 355, 356), (338, 337, 369, 370), (397, 398, 430, 429), (384, 385, 417, 416), (411, 412, 444, 443), (398, 399, 431, 430), (385, 386, 418, 417), (412, 413, 445, 444), (399, 400, 432, 431), (386, 387, 419, 418), (413, 382, 415, 445), (400, 401, 433, 432), (387, 388, 420, 419), (401, 402, 434, 433), (388, 389, 421, 420), (402, 403, 435, 434), (389, 390, 422, 421), (403, 404, 436, 435), (390, 391, 423, 422), (404, 405, 437, 436), (391, 392, 424, 423), (405, 406, 438, 437), (392, 393, 425, 424), (406, 407, 439, 438), (393, 394, 426, 425), (407, 408, 440, 439), (394, 395, 427, 426), (408, 409, 441, 440), (395, 396, 428, 427), (382, 383, 414, 415), (409, 410, 442, 441), (396, 397, 429, 428), (383, 384, 416, 414), (410, 411, 443, 442), (446, 447, 452, 451), (447, 448, 453, 452), (448, 449, 454, 453), (449, 450, 455, 454), (450, 457, 459, 455), (451, 458, 456, 446), (460, 461, 466, 465), (461, 462, 467, 466), (462, 463, 468, 467), (463, 464, 469, 468), (464, 471, 473, 469), (465, 472, 470, 460), (474, 475, 480, 479), (475, 476, 481, 480), (476, 477, 482, 481), (477, 478, 483, 482), (478, 485, 487, 483), (479, 486, 484, 474), (488, 489, 494, 493), (489, 490, 495, 494), (490, 491, 496, 495), (491, 492, 497, 496), (492, 499, 501, 497), (493, 500, 498, 488), (154, 1, 533, 532), (149, 154, 532, 531), (144, 149, 531, 530), (139, 144, 530, 529), (134, 139, 529, 528), (129, 134, 528, 527), (124, 129, 527, 526), (119, 124, 526, 525), (114, 119, 525, 524), (109, 114, 524, 523), (104, 109, 523, 522), (99, 104, 522, 521), (94, 99, 521, 520), (89, 94, 520, 519), (84, 89, 519, 518), (79, 84, 518, 517), (74, 79, 517, 516), (69, 74, 516, 515), (64, 69, 515, 514), (59, 64, 514, 513), (54, 59, 513, 512), (49, 54, 512, 511), (44, 49, 511, 510), (39, 44, 510, 509), (34, 39, 509, 508), (29, 34, 508, 507), (600, 29, 507, 506), (598, 600, 506, 505), (16, 598, 505, 504), (11, 16, 504, 503), (6, 11, 503, 502), (1, 6, 502, 533), (597, 566, 535, 565), (566, 567, 534, 535), (567, 568, 536, 534), (568, 569, 537, 536), (569, 570, 538, 537), (570, 571, 539, 538), (571, 572, 540, 539), (572, 573, 541, 540), (573, 574, 542, 541), (574, 575, 543, 542), (575, 576, 544, 543), (576, 577, 545, 544), (577, 578, 546, 545), (578, 579, 547, 546), (579, 580, 548, 547), (580, 581, 549, 548), (581, 582, 550, 549), (582, 583, 551, 550), (583, 584, 552, 551), (584, 585, 553, 552), (585, 586, 554, 553), (586, 587, 555, 554), (587, 588, 556, 555), (588, 589, 557, 556), (589, 590, 558, 557), (590, 591, 559, 558), (591, 592, 560, 559), (592, 593, 561, 560), (593, 594, 562, 561), (594, 595, 563, 562), (595, 596, 564, 563), (596, 597, 565, 564), (15, 536, 537, 20), (518, 582, 581, 517), (73, 548, 549, 78), (517, 581, 580, 516), (43, 542, 543, 48), (516, 580, 579, 515), (515, 579, 578, 514), (58, 545, 546, 63), (88, 551, 552, 93), (514, 578, 577, 513), (513, 577, 576, 512), (118, 557, 558, 123), (512, 576, 575, 511), (148, 563, 564, 153), (103, 554, 555, 108), (20, 537, 538, 24), (511, 575, 574, 510), (133, 560, 561, 138), (510, 574, 573, 509), (509, 573, 572, 508), (5, 535, 534, 10), (33, 540, 541, 38), (508, 572, 571, 507), (507, 571, 570, 506), (153, 564, 565, 157), (63, 546, 547, 68), (533, 597, 596, 532), (93, 552, 553, 98), (506, 570, 569, 505), (78, 549, 550, 83), (532, 596, 595, 531), (48, 543, 544, 53), (606, 600, 598, 611, 609, 605), (611, 598, 599, 21, 610), (25, 601, 600, 606, 604), (609, 629, 607, 605), (603, 602, 608, 607, 629, 645, 644, 643, 642, 641, 640, 639, 638, 637, 636, 635, 634, 633, 632, 631, 630, 628), (604, 606, 605), (604, 605, 607, 608), (604, 608, 602, 25), (609, 611, 612), (612, 611, 613), (613, 611, 614), (614, 611, 615), (615, 611, 616), (616, 611, 617), (617, 611, 618), (618, 611, 619), (619, 611, 620), (620, 611, 621), (621, 611, 622), (622, 611, 623), (623, 611, 624), (624, 611, 625), (625, 611, 626), (626, 611, 627), (627, 611, 610), (628, 630, 627, 610), (630, 631, 626, 627), (631, 632, 625, 626), (632, 633, 624, 625), (633, 634, 623, 624), (634, 635, 622, 623), (635, 636, 621, 622), (636, 637, 620, 621), (637, 638, 619, 620), (638, 639, 618, 619), (639, 640, 617, 618), (640, 641, 616, 617), (641, 642, 615, 616), (642, 643, 614, 615), (643, 644, 613, 614), (644, 645, 612, 613), (645, 629, 609, 612), (21, 603, 628, 610), (648, 650, 649, 647), (650, 652, 651, 649), (652, 654, 653, 651), (656, 658, 657, 655), (658, 660, 659, 657), (660, 662, 661, 659), (662, 664, 663, 661), (664, 666, 665, 663), (666, 668, 667, 665), (670, 672, 671, 669), (672, 674, 673, 671), (674, 676, 675, 673), (676, 678, 677, 675), (680, 682, 681, 679), (682, 684, 683, 681), (684, 686, 685, 683), (686, 688, 687, 685), (688, 690, 689, 687), (692, 694, 693, 691), (694, 696, 695, 693), (696, 698, 697, 695), (695, 697, 724, 723), (693, 695, 723, 722), (691, 693, 722, 721), (687, 689, 720, 719), (685, 687, 719, 718), (683, 685, 718, 717), (681, 683, 717, 716), (679, 681, 716, 715), (675, 677, 714, 713), (673, 675, 713, 712), (671, 673, 712, 711), (669, 671, 711, 710), (665, 667, 709, 708), (663, 665, 708, 707), (661, 663, 707, 706), (659, 661, 706, 705), (657, 659, 705, 704), (655, 657, 704, 703), (651, 653, 702, 701), (649, 651, 701, 700), (647, 649, 700, 699), (666, 664, 745, 747), (700, 701, 730, 728), (652, 650, 729, 731), (699, 700, 728, 725), (709, 667, 749, 748), (702, 653, 733, 732), (696, 694, 781, 783), (682, 680, 765, 767), (667, 668, 750, 749), (653, 654, 734, 733), (724, 697, 785, 784), (697, 698, 786, 785), (668, 666, 747, 750), (654, 652, 731, 734), (684, 682, 767, 769), (669, 710, 751, 752), (655, 703, 735, 736), (698, 696, 783, 786), (670, 669, 752, 753), (656, 655, 736, 737), (723, 724, 784, 782), (722, 723, 782, 780), (721, 722, 780, 777), (658, 656, 737, 739), (719, 720, 774, 772), (686, 684, 769, 771), (672, 670, 753, 755), (718, 719, 772, 770), (717, 718, 770, 768), (716, 717, 768, 766), (688, 686, 771, 773), (715, 716, 766, 763), (674, 672, 755, 757), (660, 658, 739, 741), (713, 714, 760, 758), (720, 689, 775, 774), (712, 713, 758, 756), (689, 690, 776, 775), (711, 712, 756, 754), (662, 660, 741, 743), (647, 699, 725, 726), (710, 711, 754, 751), (690, 688, 773, 776), (676, 674, 757, 759), (648, 647, 726, 727), (708, 709, 748, 746), (691, 721, 777, 778), (714, 677, 761, 760), (707, 708, 746, 744), (692, 691, 778, 779), (677, 678, 762, 761), (706, 707, 744, 742), (705, 706, 742, 740), (678, 676, 759, 762), (664, 662, 743, 745), (650, 648, 727, 729), (704, 705, 740, 738), (679, 715, 763, 764), (703, 704, 738, 735), (694, 692, 779, 781), (680, 679, 764, 765), (701, 702, 732, 730)])
me_sphere_002.polygons.foreach_set('use_smooth', [True] * 621)
me_sphere_002.polygons.foreach_set('material_index', [0, 0, 0, 0, 0, 0, 0, 1, 0, 0, 1, 0, 0, 0, 0, 0, 0, 0, 0, 0, 0, 0, 0, 0, 0, 0, 0, 0, 0, 0, 0, 0, 0, 0, 0, 0, 0, 0, 0, 0, 0, 0, 0, 0, 0, 0, 0, 0, 0, 0, 0, 0, 0, 0, 0, 0, 0, 0, 0, 0, 0, 0, 0, 0, 0, 0, 0, 0, 0, 0, 0, 0, 0, 0, 0, 0, 0, 0, 0, 0, 0, 0, 0, 0, 0, 0, 0, 0, 0, 0, 0, 0, 0, 0, 0, 0, 0, 0, 0, 0, 0, 0, 0, 0, 0, 0, 0, 0, 0, 0, 0, 0, 0, 0, 0, 0, 0, 0, 0, 0, 0, 0, 0, 0, 0, 0, 0, 0, 0, 0, 0, 0, 0, 0, 0, 0, 0, 0, 0, 0, 0, 0, 0, 0, 0, 0, 0, 0, 0, 0, 0, 0, 0, 0, 0, 0, 0, 0, 0, 0, 0, 0, 0, 0, 0, 0, 0, 0, 0, 0, 0, 0, 0, 0, 0, 0, 0, 0, 0, 0, 0, 0, 0, 0, 0, 0, 0, 0, 0, 0, 0, 0, 0, 0, 0, 0, 0, 0, 0, 0, 0, 0, 0, 0, 0, 0, 0, 0, 0, 0, 0, 0, 0, 0, 0, 0, 0, 0, 0, 0, 0, 0, 0, 0, 0, 0, 0, 0, 0, 0, 0, 0, 0, 0, 0, 0, 0, 0, 0, 0, 0, 0, 0, 0, 0, 0, 0, 0, 0, 0, 0, 0, 0, 0, 0, 0, 0, 0, 0, 0, 0, 0, 0, 0, 0, 0, 0, 0, 0, 0, 0, 0, 0, 0, 0, 0, 0, 0, 0, 0, 0, 0, 0, 0, 0, 0, 0, 0, 0, 0, 0, 0, 0, 0, 0, 0, 0, 0, 0, 0, 0, 0, 0, 0, 0, 0, 0, 0, 0, 0, 0, 0, 0, 0, 0, 0, 0, 0, 0, 0, 0, 0, 0, 0, 0, 0, 0, 0, 0, 0, 0, 0, 0, 0, 0, 0, 0, 0, 0, 0, 0, 0, 0, 0, 0, 0, 0, 0, 0, 0, 0, 0, 0, 0, 0, 0, 0, 0, 0, 0, 0, 0, 0, 0, 0, 0, 0, 0, 0, 0, 0, 0, 0, 0, 0, 0, 0, 0, 0, 0, 0, 0, 0, 0, 0, 0, 0, 0, 0, 0, 0, 0, 0, 0, 0, 0, 0, 0, 0, 0, 0, 0, 0, 0, 0, 0, 0, 1, 1, 0, 0, 0, 0, 0, 0, 0, 0, 0, 0, 0, 0, 0, 0, 0, 0, 0, 0, 0, 0, 0, 0, 0, 0, 0, 0, 0, 0, 0, 0, 0, 0, 0, 0, 0, 0, 0, 0, 0, 0, 0, 0, 0, 0, 0, 0, 0, 0, 0, 0, 0, 0, 0, 0, 0, 0, 0, 0, 0, 0, 0, 0, 0, 0, 0, 0, 0, 0, 0, 0, 0, 0, 0, 0, 0, 0, 0, 0, 0, 0, 0, 0, 0, 0, 0, 0, 0, 0, 0, 0, 0, 0, 0, 0, 0, 0, 0, 0, 0, 0, 0, 0, 0, 0, 0, 0, 0, 0, 0, 0, 0, 0, 0, 0, 0, 0, 0, 0, 0, 0, 0, 0, 0, 0, 0, 0, 0, 0, 0, 0, 0, 0, 0, 0, 0, 0, 0, 0, 0, 0, 0, 0, 0, 0, 0, 0, 0, 0, 0, 0, 0, 0, 0, 0, 0, 0, 0, 0, 0, 0, 0, 0, 0, 0, 0, 0, 0, 0, 0, 0, 0, 0, 0, 0, 0, 0, 0, 0, 0, 0, 0, 0, 0, 0, 0, 0, 0, 0, 0, 0, 0, 0, 0, 0, 0, 0, 0, 0, 0, 0, 0, 0, 0, 0, 0, 0, 0, 0, 0, 0, 0, 0])
_uv = me_sphere_002.uv_layers.new(name='UVMap')
_uv.uv.foreach_set('vector', [0.75, 0.6875, 0.7188, 0.6875, 0.7188, 0.75, 0.75, 0.75, 0.75, 0.625, 0.7188, 0.625, 0.7188, 0.6875, 0.75, 0.6875, 0.5625, 0.625, 0.5625, 0.625, 0.5312, 0.625, 0.5312, 0.625, 0.75, 0.5, 0.7188, 0.5, 0.7188, 0.5625, 0.75, 0.5625, 0.7188, 0.6875, 0.6875, 0.6875, 0.6875, 0.75, 0.7188, 0.75, 0.7188, 0.625, 0.6875, 0.625, 0.6875, 0.6875, 0.7188, 0.6875, 0.1875, 0.6094, 0.1875, 0.6094, 0.2188, 0.6094, 0.2188, 0.6094, 0.7188, 0.5, 0.6875, 0.5, 0.6875, 0.5625, 0.7188, 0.5625, 0.6875, 0.625, 0.6562, 0.625, 0.6562, 0.6875, 0.6875, 0.6875, 0.03125, 0.625, 0.03125, 0.625, 0.0, 0.625, 0.0, 0.625, 0.6875, 0.5, 0.6562, 0.5, 0.6562, 0.5625, 0.6875, 0.5625, 0.6875, 0.6875, 0.6562, 0.6875, 0.6562, 0.75, 0.6875, 0.75, 0.6562, 0.6875, 0.625, 0.6875, 0.625, 0.75, 0.6562, 0.75, 0.6562, 0.625, 0.625, 0.625, 0.625, 0.6875, 0.6562, 0.6875, 0.1563, 0.6094, 0.1563, 0.6094, 0.1875, 0.6094, 0.1875, 0.6094, 0.6562, 0.5, 0.625, 0.5, 0.625, 0.5625, 0.6562, 0.5625, 0.625, 0.625, 0.5938, 0.625, 0.5938, 0.6875, 0.625, 0.6875, 0.8438, 0.625, 0.8438, 0.625, 0.8125, 0.625, 0.8125, 0.625, 0.625, 0.6875, 0.5938, 0.6875, 0.5938, 0.75, 0.625, 0.75, 0.5938, 0.6875, 0.5625, 0.6875, 0.5625, 0.75, 0.5938, 0.75, 0.5938, 0.625, 0.5625, 0.625, 0.5625, 0.6875, 0.5938, 0.6875, 0.9375, 0.625, 0.9375, 0.625, 0.9062, 0.625, 0.9062, 0.625, 0.5938, 0.5, 0.5625, 0.5, 0.5625, 0.5625, 0.5938, 0.5625, 0.125, 0.6094, 0.125, 0.6094, 0.1563, 0.6094, 0.1563, 0.6094, 0.5625, 0.5, 0.5312, 0.5, 0.5312, 0.5625, 0.5625, 0.5625, 0.5625, 0.6875, 0.5312, 0.6875, 0.5312, 0.75, 0.5625, 0.75, 0.5625, 0.625, 0.5312, 0.625, 0.5312, 0.6875, 0.5625, 0.6875, 0.5312, 0.6875, 0.5, 0.6875, 0.5, 0.75, 0.5312, 0.75, 0.5312, 0.625, 0.5, 0.625, 0.5, 0.6875, 0.5312, 0.6875, 0.09375, 0.6094, 0.09375, 0.6094, 0.125, 0.6094, 0.125, 0.6094, 0.5312, 0.5, 0.5, 0.5, 0.5, 0.5625, 0.5312, 0.5625, 0.125, 0.625, 0.125, 0.625, 0.09375, 0.625, 0.09375, 0.625, 0.5, 0.5, 0.4687, 0.5, 0.4688, 0.5625, 0.5, 0.5625, 0.5, 0.6875, 0.4687, 0.6875, 0.4688, 0.75, 0.5, 0.75, 0.5, 0.625, 0.4688, 0.625, 0.4687, 0.6875, 0.5, 0.6875, 0.4687, 0.6875, 0.4375, 0.6875, 0.4375, 0.75, 0.4688, 0.75, 0.4688, 0.625, 0.4375, 0.625, 0.4375, 0.6875, 0.4687, 0.6875, 0.3125, 0.625, 0.3125, 0.625, 0.2812, 0.625, 0.2812, 0.625, 0.4687, 0.5, 0.4375, 0.5, 0.4375, 0.5625, 0.4688, 0.5625, 0.4375, 0.5, 0.4062, 0.5, 0.4062, 0.5625, 0.4375, 0.5625, 0.4375, 0.6875, 0.4062, 0.6875, 0.4062, 0.75, 0.4375, 0.75, 0.4375, 0.625, 0.4062, 0.625, 0.4062, 0.6875, 0.4375, 0.6875, 0.0625, 0.6094, 0.0625, 0.6094, 0.09375, 0.6094, 0.09375, 0.6094, 0.4062, 0.6875, 0.375, 0.6875, 0.375, 0.75, 0.4062, 0.75, 0.4062, 0.625, 0.375, 0.625, 0.375, 0.6875, 0.4062, 0.6875, 0.03125, 0.6094, 0.03125, 0.6094, 0.0625, 0.6094, 0.0625, 0.6094, 0.4062, 0.5, 0.375, 0.5, 0.375, 0.5625, 0.4062, 0.5625, 0.375, 0.6875, 0.3438, 0.6875, 0.3438, 0.75, 0.375, 0.75, 0.375, 0.625, 0.3438, 0.625, 0.3438, 0.6875, 0.375, 0.6875, 0.4062, 0.625, 0.4062, 0.625, 0.375, 0.625, 0.375, 0.625, 0.375, 0.5, 0.3437, 0.5, 0.3438, 0.5625, 0.375, 0.5625, 0.3438, 0.6875, 0.3125, 0.6875, 0.3125, 0.75, 0.3438, 0.75, 0.3438, 0.625, 0.3125, 0.625, 0.3125, 0.6875, 0.3438, 0.6875, 0.0, 0.6094, 0.0, 0.6094, 0.03125, 0.6094, 0.03125, 0.6094, 0.3437, 0.5, 0.3125, 0.5, 0.3125, 0.5625, 0.3438, 0.5625, 0.3125, 0.6875, 0.2812, 0.6875, 0.2812, 0.75, 0.3125, 0.75, 0.3125, 0.625, 0.2812, 0.625, 0.2812, 0.6875, 0.3125, 0.6875, 0.2188, 0.625, 0.2188, 0.625, 0.1875, 0.625, 0.1875, 0.625, 0.3125, 0.5, 0.2812, 0.5, 0.2812, 0.5625, 0.3125, 0.5625, 0.2812, 0.625, 0.25, 0.625, 0.25, 0.6875, 0.2812, 0.6875, 0.9688, 0.6094, 0.9688, 0.6094, 1.0, 0.6094, 1.0, 0.6094, 0.2812, 0.5, 0.25, 0.5, 0.25, 0.5625, 0.2812, 0.5625, 0.2812, 0.6875, 0.25, 0.6875, 0.25, 0.75, 0.2812, 0.75, 0.25, 0.6875, 0.2188, 0.6875, 0.2188, 0.75, 0.25, 0.75, 0.25, 0.625, 0.2188, 0.625, 0.2188, 0.6875, 0.25, 0.6875, 0.5938, 0.625, 0.5938, 0.625, 0.5625, 0.625, 0.5625, 0.625, 0.25, 0.5, 0.2187, 0.5, 0.2188, 0.5625, 0.25, 0.5625, 0.2188, 0.625, 0.1875, 0.625, 0.1875, 0.6875, 0.2188, 0.6875, 0.5, 0.625, 0.5, 0.625, 0.4688, 0.625, 0.4688, 0.625, 0.2187, 0.5, 0.1875, 0.5, 0.1875, 0.5625, 0.2188, 0.5625, 0.2188, 0.6875, 0.1875, 0.6875, 0.1875, 0.75, 0.2188, 0.75, 0.1875, 0.6875, 0.1562, 0.6875, 0.1562, 0.75, 0.1875, 0.75, 0.1875, 0.625, 0.1563, 0.625, 0.1562, 0.6875, 0.1875, 0.6875, 0.9375, 0.6094, 0.9375, 0.6094, 0.9688, 0.6094, 0.9688, 0.6094, 0.1875, 0.5, 0.1562, 0.5, 0.1562, 0.5625, 0.1875, 0.5625, 0.9062, 0.6094, 0.9062, 0.6094, 0.9375, 0.6094, 0.9375, 0.6094, 0.1562, 0.5, 0.125, 0.5, 0.125, 0.5625, 0.1562, 0.5625, 0.1562, 0.6875, 0.125, 0.6875, 0.125, 0.75, 0.1562, 0.75, 0.1563, 0.625, 0.125, 0.625, 0.125, 0.6875, 0.1562, 0.6875, 0.125, 0.6875, 0.09375, 0.6875, 0.09375, 0.75, 0.125, 0.75, 0.125, 0.625, 0.09375, 0.625, 0.09375, 0.6875, 0.125, 0.6875, 0.75, 0.625, 0.75, 0.625, 0.7188, 0.625, 0.7188, 0.625, 0.125, 0.5, 0.09375, 0.5, 0.09375, 0.5625, 0.125, 0.5625, 0.09375, 0.5, 0.0625, 0.5, 0.0625, 0.5625, 0.09375, 0.5625, 0.09375, 0.6875, 0.0625, 0.6875, 0.0625, 0.75, 0.09375, 0.75, 0.09375, 0.625, 0.0625, 0.625, 0.0625, 0.6875, 0.09375, 0.6875, 0.7188, 0.6094, 0.7188, 0.6094, 0.75, 0.6094, 0.75, 0.6094, 0.0625, 0.6875, 0.03125, 0.6875, 0.03125, 0.75, 0.0625, 0.75, 0.0625, 0.625, 0.03125, 0.625, 0.03125, 0.6875, 0.0625, 0.6875, 0.9688, 0.625, 0.9688, 0.625, 0.9375, 0.625, 0.9375, 0.625, 0.0625, 0.5, 0.03125, 0.5, 0.03125, 0.5625, 0.0625, 0.5625, 0.03125, 0.5, 0.0, 0.5, 0.0, 0.5625, 0.03125, 0.5625, 0.03125, 0.6875, 0.0, 0.6875, 0.0, 0.75, 0.03125, 0.75, 0.03125, 0.625, 0.0, 0.625, 0.0, 0.6875, 0.03125, 0.6875, 0.875, 0.6094, 0.875, 0.6094, 0.9062, 0.6094, 0.9062, 0.6094, 1.0, 0.6875, 0.9687, 0.6875, 0.9688, 0.75, 1.0, 0.75, 1.0, 0.625, 0.9688, 0.625, 0.9687, 0.6875, 1.0, 0.6875, 0.6875, 0.625, 0.6875, 0.625, 0.6562, 0.625, 0.6562, 0.625, 1.0, 0.5, 0.9687, 0.5, 0.9687, 0.5625, 1.0, 0.5625, 0.9687, 0.6875, 0.9375, 0.6875, 0.9375, 0.75, 0.9688, 0.75, 0.9688, 0.625, 0.9375, 0.625, 0.9375, 0.6875, 0.9687, 0.6875, 0.6875, 0.6094, 0.6875, 0.6094, 0.7188, 0.6094, 0.7188, 0.6094, 0.9687, 0.5, 0.9375, 0.5, 0.9375, 0.5625, 0.9687, 0.5625, 0.9375, 0.6875, 0.9062, 0.6875, 0.9062, 0.75, 0.9375, 0.75, 0.9375, 0.625, 0.9062, 0.625, 0.9062, 0.6875, 0.9375, 0.6875, 0.8438, 0.6094, 0.8438, 0.6094, 0.875, 0.6094, 0.875, 0.6094, 0.9375, 0.5, 0.9062, 0.5, 0.9062, 0.5625, 0.9375, 0.5625, 0.9062, 0.6875, 0.875, 0.6875, 0.875, 0.75, 0.9062, 0.75, 0.9062, 0.625, 0.875, 0.625, 0.875, 0.6875, 0.9062, 0.6875, 0.6562, 0.6094, 0.6562, 0.6094, 0.6875, 0.6094, 0.6875, 0.6094, 0.9062, 0.5, 0.875, 0.5, 0.875, 0.5625, 0.9062, 0.5625, 0.875, 0.625, 0.8438, 0.625, 0.8437, 0.6875, 0.875, 0.6875, 0.0625, 0.625, 0.0625, 0.625, 0.03125, 0.625, 0.03125, 0.625, 0.875, 0.5, 0.8437, 0.5, 0.8437, 0.5625, 0.875, 0.5625, 0.875, 0.6875, 0.8437, 0.6875, 0.8438, 0.75, 0.875, 0.75, 0.8437, 0.6875, 0.8125, 0.6875, 0.8125, 0.75, 0.8438, 0.75, 0.8438, 0.625, 0.8125, 0.625, 0.8125, 0.6875, 0.8437, 0.6875, 0.8125, 0.6094, 0.8125, 0.6094, 0.8438, 0.6094, 0.8438, 0.6094, 0.8437, 0.5, 0.8125, 0.5, 0.8125, 0.5625, 0.8437, 0.5625, 0.875, 0.625, 0.875, 0.625, 0.8438, 0.625, 0.8438, 0.625, 0.8125, 0.5, 0.7812, 0.5, 0.7812, 0.5625, 0.8125, 0.5625, 0.8125, 0.6875, 0.7812, 0.6875, 0.7812, 0.75, 0.8125, 0.75, 0.8125, 0.625, 0.7812, 0.625, 0.7812, 0.6875, 0.8125, 0.6875, 0.7812, 0.6875, 0.75, 0.6875, 0.75, 0.75, 0.7812, 0.75, 0.7812, 0.625, 0.75, 0.625, 0.75, 0.6875, 0.7812, 0.6875, 0.625, 0.6094, 0.625, 0.6094, 0.6562, 0.6094, 0.6562, 0.6094, 0.7812, 0.5, 0.75, 0.5, 0.75, 0.5625, 0.7812, 0.5625, 0.6875, 0.75, 0.6562, 0.75, 0.625, 0.75, 0.5938, 0.75, 0.5625, 0.75, 0.5312, 0.75, 0.5, 0.75, 0.4688, 0.75, 0.4375, 0.75, 0.4062, 0.75, 0.375, 0.75, 0.3438, 0.75, 0.3125, 0.75, 0.2812, 0.75, 0.25, 0.75, 0.2188, 0.75, 0.1875, 0.75, 0.1562, 0.75, 0.125, 0.75, 0.09375, 0.75, 0.0625, 0.75, 0.03125, 0.75, 0.0, 0.75, 0.9688, 0.75, 0.9375, 0.75, 0.9062, 0.75, 0.875, 0.75, 0.8438, 0.75, 0.8125, 0.75, 0.7812, 0.75, 0.75, 0.75, 0.7188, 0.75, 0.0, 0.0, 0.0, 0.0, 0.0, 0.0, 0.0, 0.0, 0.0, 0.0, 0.0, 0.0, 0.0, 0.0, 0.0, 0.0, 0.0, 0.0, 0.0, 0.0, 0.0, 0.0, 0.0, 0.0, 0.0, 0.0, 0.0, 0.0, 0.0, 0.0, 0.0, 0.0, 0.0, 0.0, 0.0, 0.0, 0.0, 0.0, 0.0, 0.0, 0.0, 0.0, 0.0, 0.0, 0.0, 0.0, 0.0, 0.0, 0.0, 0.0, 0.0, 0.0, 0.0, 0.0, 0.0, 0.0, 0.0, 0.0, 0.0, 0.0, 0.0, 0.0, 0.0, 0.0, 0.0, 0.0, 0.0, 0.0, 0.0, 0.0, 0.0, 0.0, 0.0, 0.0, 0.0, 0.0, 0.0, 0.0, 0.0, 0.0, 0.0, 0.0, 0.0, 0.0, 0.0, 0.0, 0.0, 0.0, 0.0, 0.0, 0.0, 0.0, 0.0, 0.0, 0.0, 0.0, 0.0, 0.0, 0.0, 0.0, 0.0, 0.0, 0.0, 0.0, 0.0, 0.0, 0.0, 0.0, 0.0, 0.0, 0.0, 0.0, 0.0, 0.0, 0.0, 0.0, 0.0, 0.0, 0.0, 0.0, 0.0, 0.0, 0.0, 0.0, 0.0, 0.0, 0.0, 0.0, 0.0, 0.0, 0.0, 0.0, 0.0, 0.0, 0.0, 0.0, 0.0, 0.0, 0.0, 0.0, 0.0, 0.0, 0.0, 0.0, 0.0, 0.0, 0.0, 0.0, 0.0, 0.0, 0.0, 0.0, 0.0, 0.0, 0.0, 0.0, 0.0, 0.0, 0.0, 0.0, 0.0, 0.0, 0.0, 0.0, 0.0, 0.0, 0.0, 0.0, 0.0, 0.0, 0.0, 0.0, 0.0, 0.0, 0.0, 0.0, 0.0, 0.0, 0.0, 0.0, 0.0, 0.0, 0.0, 0.0, 0.0, 0.0, 0.0, 0.0, 0.0, 0.0, 0.0, 0.0, 0.0, 0.0, 0.0, 0.0, 0.0, 0.0, 0.0, 0.0, 0.0, 0.0, 0.0, 0.0, 0.0, 0.0, 0.0, 0.0, 0.0, 0.0, 0.0, 0.0, 0.0, 0.0, 0.0, 0.0, 0.0, 0.0, 0.0, 0.0, 0.0, 0.0, 0.0, 0.0, 0.0, 0.0, 0.0, 0.0, 0.0, 0.0, 0.0, 0.0, 0.0, 0.0, 0.0, 0.0, 0.0, 0.0, 0.0, 0.0, 0.0, 0.0, 0.0, 0.0, 0.0, 0.0, 0.0, 0.0, 0.0, 0.0, 0.0, 0.0, 0.0, 0.0, 0.0, 0.0, 0.0, 0.0, 0.0, 0.0, 0.0, 0.0, 0.0, 0.0, 0.0, 0.0, 0.0, 0.0, 0.0, 0.0, 0.0, 0.0, 0.0, 0.0, 0.0, 0.0, 0.0, 0.0, 0.0, 0.0, 0.0, 0.0, 0.0, 0.0, 0.0, 0.0, 0.0, 0.0, 0.0, 0.0, 0.0, 0.0, 0.0, 0.0, 0.0, 0.0, 0.0, 0.0, 0.0, 0.0, 0.0, 0.0, 0.0, 0.0, 0.0, 0.0, 0.0, 0.0, 0.0, 0.0, 0.0, 0.0, 0.0, 0.0, 0.0, 0.0, 0.0, 0.0, 0.0, 0.0, 0.0, 0.0, 0.0, 0.0, 0.0, 0.0, 0.0, 0.0, 0.0, 0.0, 0.0, 0.0, 0.0, 0.0, 0.0, 0.0, 0.0, 0.0, 0.0, 0.0, 0.0, 0.0, 0.0, 0.0, 0.0, 0.0, 0.0, 0.0, 0.0, 0.0, 0.0, 0.0, 0.0, 0.0, 0.0, 0.0, 0.0, 0.0, 0.0, 0.0, 0.0, 0.0, 0.0, 0.0, 0.0, 0.0, 0.0, 0.0, 0.0, 0.0, 0.0, 0.0, 0.0, 0.0, 0.0, 0.0, 0.0, 0.0, 0.0, 0.0, 0.0, 0.0, 0.0, 0.0, 0.0, 0.0, 0.0, 0.0, 0.0, 0.0, 0.0, 0.0, 0.0, 0.0, 0.0, 0.0, 0.0, 0.0, 0.0, 0.0, 0.0, 0.0, 0.0, 0.0, 0.0, 0.0, 0.0, 0.0, 0.0, 0.0, 0.0, 0.0, 0.0, 0.0, 0.0, 0.0, 0.0, 0.0, 0.0, 0.0, 0.0, 0.0, 0.0, 0.0, 0.0, 0.0, 0.0, 0.0, 0.0, 0.0, 0.0, 0.0, 0.0, 0.0, 0.0, 0.0, 0.0, 0.0, 0.0, 0.0, 0.0, 0.0, 0.0, 0.0, 0.0, 0.0, 0.0, 0.0, 0.0, 0.0, 0.0, 0.0, 0.0, 0.0, 0.0, 0.0, 0.0, 0.0, 0.0, 0.0, 0.0, 0.0, 0.0, 0.0, 0.0, 0.0, 0.0, 0.0, 0.0, 0.0, 0.0, 0.0, 0.0, 0.0, 0.0, 0.0, 0.0, 0.0, 0.0, 0.0, 0.0, 0.0, 0.0, 0.0, 0.0, 0.0, 0.0, 0.0, 0.0, 0.0, 0.0, 0.0, 0.0, 0.0, 0.0, 0.0, 0.0, 0.0, 0.0, 0.0, 0.0, 0.0, 0.0, 0.0, 0.0, 0.0, 0.0, 0.0, 0.0, 0.0, 0.0, 0.0, 0.0, 0.0, 0.0, 0.0, 0.0, 0.0, 0.0, 0.0, 0.0, 0.0, 0.0, 0.0, 0.0, 0.0, 0.0, 0.0, 0.0, 0.0, 0.0, 0.0, 0.0, 0.0, 0.0, 0.0, 0.0, 0.0, 0.0, 0.0, 0.0, 0.0, 0.0, 0.0, 0.0, 0.0, 0.0, 0.0, 0.0, 0.0, 0.0, 0.0, 0.0, 0.0, 0.0, 0.0, 0.0, 0.0, 0.0, 0.0, 0.0, 0.0, 0.0, 0.0, 0.0, 0.0, 0.0, 0.0, 0.0, 0.0, 0.0, 0.0, 0.0, 0.0, 0.0, 0.0, 0.0, 0.0, 0.0, 0.0, 0.0, 0.0, 0.0, 0.0, 0.0, 0.0, 0.0, 0.0, 0.0, 0.0, 0.0, 0.0, 0.0, 0.0, 0.0, 0.0, 0.0, 0.0, 0.0, 0.0, 0.0, 0.0, 0.0, 0.0, 0.0, 0.0, 0.0, 0.0, 0.0, 0.0, 0.0, 0.0, 0.0, 0.0, 0.0, 0.0, 0.0, 0.0, 0.0, 0.0, 0.0, 0.0, 0.0, 0.0, 0.0, 0.0, 0.0, 0.0, 0.0, 0.0, 0.0, 0.0, 0.0, 0.0, 0.0, 0.0, 0.0, 0.0, 0.0, 0.0, 0.0, 0.0, 0.0, 0.0, 0.0, 0.0, 0.0, 0.0, 0.0, 0.0, 0.0, 0.0, 0.0, 0.0, 0.0, 0.0, 0.0, 0.0, 0.0, 0.0, 0.0, 0.0, 0.0, 0.0, 0.0, 0.0, 0.0, 0.0, 0.0, 0.0, 0.0, 0.0, 0.0, 0.0, 0.0, 0.0, 0.0, 0.0, 0.0, 0.0, 0.0, 0.0, 0.0, 0.0, 0.0, 0.0, 0.0, 0.0, 0.0, 0.0, 0.0, 0.0, 0.0, 0.0, 0.0, 0.0, 0.0, 0.0, 0.0, 0.0, 0.0, 0.0, 0.0, 0.0, 0.0, 0.0, 0.0, 0.0, 0.0, 0.0, 0.0, 0.0, 0.0, 0.0, 0.0, 0.0, 0.0, 0.0, 0.0, 0.0, 0.0, 0.0, 0.0, 0.0, 0.0, 0.0, 0.0, 0.0, 0.0, 0.0, 0.0, 0.0, 0.0, 0.0, 0.0, 0.0, 0.0, 0.0, 0.0, 0.0, 0.0, 0.0, 0.0, 0.0, 0.0, 0.0, 0.0, 0.0, 0.0, 0.0, 0.0, 0.0, 0.0, 0.0, 0.0, 0.0, 0.0, 0.0, 0.0, 0.0, 0.0, 0.0, 0.0, 0.0, 0.0, 0.0, 0.0, 0.0, 0.0, 0.0, 0.0, 0.0, 0.0, 0.0, 0.0, 0.0, 0.0, 0.0, 0.0, 0.0, 0.0, 0.0, 0.0, 0.0, 0.0, 0.0, 0.0, 0.0, 0.0, 0.0, 0.0, 0.0, 0.0, 0.0, 0.0, 0.0, 0.0, 0.0, 0.0, 0.0, 0.0, 0.0, 0.0, 0.0, 0.0, 0.0, 0.0, 0.0, 0.0, 0.0, 0.0, 0.0, 0.0, 0.0, 0.0, 0.0, 0.0, 0.0, 0.0, 0.0, 0.0, 0.0, 0.0, 0.0, 0.0, 0.0, 0.0, 0.0, 0.0, 0.0, 0.0, 0.0, 0.0, 0.0, 0.0, 0.0, 0.0, 0.0, 0.0, 0.0, 0.0, 0.0, 0.0, 0.0, 0.0, 0.0, 0.0, 0.0, 0.0, 0.0, 0.0, 0.0, 0.0, 0.0, 0.0, 0.0, 0.0, 0.0, 0.0, 0.0, 0.0, 0.0, 0.0, 0.0, 0.0, 0.0, 0.0, 0.0, 0.0, 0.0, 0.0, 0.0, 0.0, 0.0, 0.0, 0.0, 0.0, 0.0, 0.0, 0.0, 0.0, 0.0, 0.0, 0.0, 0.0, 0.0, 0.0, 0.0, 0.0, 0.0, 0.0, 0.0, 0.0, 0.0, 0.0, 0.0, 0.0, 0.0, 0.0, 0.0, 0.0, 0.0, 0.0, 0.0, 0.0, 0.0, 0.0, 0.0, 0.0, 0.0, 0.0, 0.0, 0.0, 0.0, 0.0, 0.0, 0.0, 0.0, 0.0, 0.0, 0.0, 0.0, 0.0, 0.0, 0.0, 0.0, 0.0, 0.0, 0.0, 0.0, 0.0, 0.0, 0.0, 0.0, 0.0, 0.0, 0.0, 0.0, 0.0, 0.0, 0.0, 0.0, 0.0, 0.0, 0.0, 0.0, 0.0, 0.0, 0.0, 0.0, 0.0, 0.0, 0.0, 0.0, 0.0, 0.0, 0.0, 0.0, 0.0, 0.0, 0.0, 0.0, 0.0, 0.0, 0.0, 0.0, 0.0, 0.0, 0.0, 0.0, 0.0, 0.0, 0.0, 0.0, 0.0, 0.0, 0.0, 0.0, 0.0, 0.0, 0.0, 0.0, 0.0, 0.0, 0.0, 0.0, 0.0, 0.0, 0.0, 0.0, 0.0, 0.0, 0.0, 0.0, 0.0, 0.0, 0.0, 0.0, 0.0, 0.0, 0.0, 0.0, 0.0, 0.0, 0.0, 0.0, 0.0, 0.0, 0.0, 0.0, 0.0, 0.0, 0.0, 0.0, 0.0, 0.0, 0.0, 0.0, 0.0, 0.0, 0.0, 0.0, 0.0, 0.0, 0.0, 0.0, 0.0, 0.0, 0.0, 0.0, 0.0, 0.0, 0.0, 0.0, 0.0, 0.0, 0.0, 0.0, 0.0, 0.0, 0.0, 0.0, 0.0, 0.0, 0.0, 0.0, 0.0, 0.0, 0.0, 0.0, 0.0, 0.0, 0.0, 0.0, 0.0, 0.0, 0.0, 0.0, 0.0, 0.0, 0.0, 0.0, 0.0, 0.0, 0.0, 0.0, 0.0, 0.0, 0.0, 0.0, 0.0, 0.0, 0.0, 0.0, 0.0, 0.0, 0.0, 0.0, 0.0, 0.0, 0.0, 0.0, 0.0, 0.0, 0.0, 0.0, 0.0, 0.0, 0.0, 0.0, 0.0, 0.0, 0.0, 0.0, 0.0, 0.0, 0.0, 0.0, 0.0, 0.0, 0.0, 0.0, 0.0, 0.0, 0.0, 0.0, 0.0, 0.0, 0.0, 0.0, 0.0, 0.0, 0.0, 0.0, 0.0, 0.0, 0.0, 0.0, 0.0, 0.0, 0.0, 0.0, 0.0, 0.0, 0.0, 0.0, 0.0, 0.0, 0.0, 0.0, 0.0, 0.0, 0.0, 0.0, 0.0, 0.0, 0.0, 0.0, 0.0, 0.0, 0.0, 0.0, 0.0, 0.0, 0.0, 0.0, 0.0, 0.0, 0.0, 0.0, 0.0, 0.0, 0.0, 0.0, 0.0, 0.0, 0.0, 0.0, 0.0, 0.0, 0.0, 0.0, 0.0, 0.0, 0.0, 0.0, 0.0, 0.0, 0.0, 0.0, 0.0, 0.0, 0.0, 0.0, 0.0, 0.0, 0.0, 0.0, 0.0, 0.0, 0.0, 0.0, 0.0, 0.0, 0.0, 0.0, 0.0, 0.0, 0.0, 0.0, 0.0, 0.0, 0.0, 0.0, 0.0, 0.0, 0.0, 0.0, 0.0, 0.0, 0.0, 0.0, 0.0, 0.0, 0.0, 0.0, 0.0, 0.0, 0.0, 0.0, 0.0, 0.0, 0.0, 0.0, 0.0, 0.0, 0.0, 0.0, 0.0, 0.0, 0.0, 0.0, 0.0, 0.0, 0.0, 0.0, 0.0, 0.0, 0.0, 0.0, 0.0, 0.0, 0.0, 0.0, 0.0, 0.0, 0.0, 0.0, 0.0, 0.0, 0.0, 0.0, 0.0, 0.0, 0.0, 0.0, 0.0, 0.0, 0.0, 0.0, 0.0, 0.0, 0.0, 0.0, 0.0, 0.0, 0.0, 0.0, 0.0, 0.0, 0.0, 0.0, 0.0, 0.0, 0.0, 0.0, 0.0, 0.0, 0.0, 0.0, 0.0, 0.0, 0.0, 0.0, 0.0, 0.0, 0.0, 0.0, 0.0, 0.0, 0.0, 0.0, 0.0, 0.0, 0.0, 0.0, 0.0, 0.0, 0.0, 0.0, 0.0, 0.0, 0.0, 0.0, 0.0, 0.0, 0.0, 0.0, 0.0, 0.0, 0.0, 0.0, 0.0, 0.0, 0.0, 0.0, 0.0, 0.0, 0.0, 0.0, 0.0, 0.0, 0.0, 0.0, 0.0, 0.0, 0.0, 0.0, 0.0, 0.0, 0.0, 0.0, 0.0, 0.0, 0.0, 0.0, 0.0, 0.0, 0.0, 0.0, 0.0, 0.0, 0.0, 0.0, 0.0, 0.0, 0.0, 0.0, 0.0, 0.0, 0.0, 0.0, 0.0, 0.0, 0.0, 0.0, 0.0, 0.0, 0.0, 0.0, 0.0, 0.0, 0.0, 0.0, 0.0, 0.0, 0.0, 0.0, 0.0, 0.0, 0.0, 0.0, 0.0, 0.0, 0.0, 0.0, 0.0, 0.0, 0.0, 0.0, 0.0, 0.0, 0.0, 0.0, 0.0, 0.0, 0.0, 0.0, 0.0, 0.0, 0.0, 0.0, 0.0, 0.0, 0.0, 0.0, 0.0, 0.0, 0.0, 0.0, 0.0, 0.0, 0.0, 0.0, 0.0, 0.0, 0.0, 0.0, 0.0, 0.0, 0.0, 0.0, 0.0, 0.0, 0.0, 0.0, 0.0, 0.0, 0.0, 0.0, 0.0, 0.0, 0.0, 0.0, 0.0, 0.0, 0.0, 0.0, 0.0, 0.0, 0.0, 0.0, 0.0, 0.0, 0.0, 0.0, 0.0, 0.0, 0.0, 0.0, 0.0, 0.0, 0.0, 0.0, 0.0, 0.0, 0.0, 0.0, 0.0, 0.0, 0.0, 0.0, 0.0, 0.0, 0.0, 0.0, 0.0, 0.0, 0.0, 0.0, 0.0, 0.0, 0.0, 0.0, 0.0, 0.0, 0.0, 0.0, 0.0, 0.0, 0.0, 0.0, 0.0, 0.0, 0.0, 0.0, 0.0, 0.0, 0.0, 0.0, 0.0, 0.0, 0.0, 0.0, 0.0, 0.0, 0.0, 0.0, 0.0, 0.0, 0.0, 0.0, 0.0, 0.0, 0.0, 0.0, 0.0, 0.0, 0.0, 0.0, 0.0, 0.0, 0.0, 0.0, 0.0, 0.0, 0.0, 0.0, 0.0, 0.0, 0.0, 0.0, 0.0, 0.0, 0.0, 0.0, 0.0, 0.0, 0.0, 0.0, 0.0, 0.0, 0.0, 0.0, 0.0, 0.0, 0.0, 0.0, 0.0, 0.0, 0.0, 0.0, 0.0, 0.0, 0.0, 0.0, 0.0, 0.0, 0.0, 0.0, 0.0, 0.0, 0.0, 0.0, 0.0, 0.0, 0.0, 0.0, 0.0, 0.0, 0.0, 0.0, 0.0, 0.0, 0.0, 0.0, 0.0, 0.0, 0.0, 0.0, 0.0, 0.0, 0.0, 0.0, 0.0, 0.0, 0.0, 0.0, 0.0, 0.0, 0.0, 0.0, 0.0, 0.0, 0.0, 0.0, 0.0, 0.0, 0.0, 0.0, 0.0, 0.0, 0.0, 0.0, 0.0, 0.0, 0.0, 0.0, 0.0, 0.0, 0.0, 0.0, 0.0, 0.0, 0.0, 0.0, 0.0, 0.0, 0.0, 0.0, 0.0, 0.0, 0.0, 0.0, 0.0, 0.0, 0.0, 0.0, 0.0, 0.0, 0.0, 0.0, 0.0, 0.0, 0.0, 0.0, 0.0, 0.0, 0.0, 0.0, 0.0, 0.0, 0.0, 0.0, 0.0, 0.0, 0.0, 0.0, 0.0, 0.0, 0.0, 0.0, 0.0, 0.0, 0.0, 0.0, 0.0, 0.0, 0.0, 0.0, 0.0, 0.0, 0.0, 0.0, 0.0, 0.0, 0.0, 0.0, 0.0, 0.0, 0.0, 0.0, 0.0, 0.0, 0.0, 0.0, 0.0, 0.0, 0.0, 0.0, 0.0, 0.0, 0.0, 0.0, 0.0, 0.0, 0.0, 0.0, 0.0, 0.0, 0.0, 0.0, 0.0, 0.0, 0.0, 0.0, 0.0, 0.0, 0.0, 0.0, 0.0, 0.0, 0.0, 0.0, 0.0, 0.0, 0.0, 0.0, 0.0, 0.0, 0.0, 0.0, 0.0, 0.0, 0.0, 0.0, 0.0, 0.0, 0.0, 0.0, 0.0, 0.0, 0.0, 0.0, 0.0, 0.0, 0.0, 0.0, 0.0, 0.0, 0.0, 0.0, 0.0, 0.0, 0.0, 0.0, 0.0, 0.0, 0.0, 0.0, 0.0, 0.0, 0.0, 0.0, 0.0, 0.0, 0.0, 0.0, 0.0, 0.0, 0.0, 0.0, 0.0, 0.0, 0.0, 0.0, 0.0, 0.0, 0.0, 0.0, 0.0, 0.0, 0.0, 0.0, 0.0, 0.0, 0.0, 0.0, 0.0, 0.0, 0.0, 0.0, 0.0, 0.0, 0.0, 0.0, 0.0, 0.0, 0.0, 0.0, 0.0, 0.0, 0.0, 0.0, 0.0, 0.0, 0.0, 0.0, 0.0, 0.0, 0.0, 0.0, 0.0, 0.0, 0.0, 0.0, 0.0, 0.0, 0.0, 0.0, 0.0, 0.0, 0.0, 0.0, 0.0, 0.0, 0.0, 0.0, 0.0, 0.0, 0.0, 0.0, 0.0, 0.0, 0.0, 0.0, 0.0, 0.0, 0.0, 0.0, 0.0, 0.0, 0.0, 0.0, 0.0, 0.0, 0.0, 0.0, 0.0, 0.0, 0.0, 0.0, 0.0, 0.0, 0.0, 0.0, 0.0, 0.0, 0.0, 0.0, 0.0, 0.0, 0.0, 0.0, 0.0, 0.0, 0.0, 0.0, 0.0, 0.0, 0.0, 0.0, 0.0, 0.0, 0.0, 0.0, 0.0, 0.0, 0.0, 0.0, 0.0, 0.0, 0.0, 0.0, 0.0, 0.0, 0.0, 0.0, 0.0, 0.0, 0.0, 0.0, 0.0, 0.0, 0.0, 0.0, 0.0, 0.0, 0.0, 0.0, 0.0, 0.0, 0.0, 0.0, 0.0, 0.0, 0.0, 0.0, 0.0, 0.0, 0.0, 0.0, 0.0, 0.0, 0.0, 0.0, 0.0, 0.0, 0.0, 0.0, 0.0, 0.0, 0.0, 0.0, 0.0, 0.0, 0.0, 0.0, 0.0, 0.0, 0.0, 0.0, 0.0, 0.0, 0.0, 0.0, 0.0, 0.0, 0.0, 0.0, 0.0, 0.0, 0.0, 0.0, 0.0, 0.0, 0.0, 0.0, 0.0, 0.0, 0.0, 0.0, 0.0, 0.0, 0.0, 0.0, 0.0, 0.0, 0.0, 0.0, 0.0, 0.0, 0.0, 0.0, 0.0, 0.0, 0.0, 0.0, 0.0, 0.0, 0.0, 0.0, 0.0, 0.0, 0.0, 0.0, 0.0, 0.0, 0.0, 0.0, 0.0, 0.0, 0.0, 0.0, 0.0, 0.0, 0.0, 0.0, 0.0, 0.0, 0.0, 0.0, 0.0, 0.0, 0.0, 0.0, 0.0, 0.0, 0.0, 0.0, 0.0, 0.0, 0.0, 0.0, 0.0, 0.0, 0.0, 0.0, 0.0, 0.0, 0.0, 0.0, 0.0, 0.0, 0.0, 0.0, 0.0, 0.0, 0.0, 0.0, 0.0, 0.0, 0.0, 0.0, 0.0, 0.0, 0.0, 0.0, 0.0, 0.0, 0.0, 0.0, 0.0, 0.0, 0.0, 0.0, 0.0, 0.0, 0.0, 0.0, 0.0, 0.0, 0.0, 0.0, 0.0, 0.0, 0.0, 0.0, 0.0, 0.0, 0.0, 0.0, 0.0, 0.0, 0.0, 0.0, 0.0, 0.0, 0.0, 0.0, 0.0, 0.0, 0.0, 0.0, 0.0, 0.0, 0.0, 0.0, 0.0, 0.0, 0.0, 0.0, 0.0, 0.0, 0.0, 0.0, 0.0, 0.0, 0.0, 0.0, 0.0, 0.0, 0.0, 0.0, 0.0, 0.0, 0.0, 0.0, 0.0, 0.0, 0.0, 0.0, 0.0, 0.0, 0.0, 0.0, 0.0, 0.0, 0.0, 0.0, 0.0, 0.0, 0.0, 0.0, 0.0, 0.0, 0.0, 0.0, 0.0, 0.0, 0.0, 0.0, 0.0, 0.0, 0.0, 0.0, 0.0, 0.0, 0.0, 0.0, 0.0, 0.0, 0.0, 0.0, 0.0, 0.0, 0.0, 0.0, 0.0, 0.0, 0.0, 0.0, 0.0, 0.0, 0.0, 0.0, 0.0, 0.0, 0.0, 0.0, 0.0, 0.0, 0.0, 0.0, 0.0, 0.0, 0.0, 0.0, 0.0, 0.0, 0.0, 0.0, 0.0, 0.0, 0.0, 0.0, 0.0, 0.0, 0.0, 0.0, 0.0, 0.0, 0.7812, 0.5625, 0.75, 0.5625, 0.75, 0.6094, 0.7812, 0.6094, 0.8125, 0.5625, 0.7812, 0.5625, 0.7812, 0.6094, 0.8125, 0.6094, 0.8437, 0.5625, 0.8125, 0.5625, 0.8125, 0.6094, 0.8438, 0.6094, 0.875, 0.5625, 0.8437, 0.5625, 0.8438, 0.6094, 0.875, 0.6094, 0.9062, 0.5625, 0.875, 0.5625, 0.875, 0.6094, 0.9062, 0.6094, 0.9375, 0.5625, 0.9062, 0.5625, 0.9062, 0.6094, 0.9375, 0.6094, 0.9687, 0.5625, 0.9375, 0.5625, 0.9375, 0.6094, 0.9688, 0.6094, 1.0, 0.5625, 0.9687, 0.5625, 0.9688, 0.6094, 1.0, 0.6094, 0.03125, 0.5625, 0.0, 0.5625, 0.0, 0.6094, 0.03125, 0.6094, 0.0625, 0.5625, 0.03125, 0.5625, 0.03125, 0.6094, 0.0625, 0.6094, 0.09375, 0.5625, 0.0625, 0.5625, 0.0625, 0.6094, 0.09375, 0.6094, 0.125, 0.5625, 0.09375, 0.5625, 0.09375, 0.6094, 0.125, 0.6094, 0.1562, 0.5625, 0.125, 0.5625, 0.125, 0.6094, 0.1563, 0.6094, 0.1875, 0.5625, 0.1562, 0.5625, 0.1563, 0.6094, 0.1875, 0.6094, 0.2188, 0.5625, 0.1875, 0.5625, 0.1875, 0.6094, 0.2188, 0.6094, 0.25, 0.5625, 0.2188, 0.5625, 0.2188, 0.6094, 0.25, 0.6094, 0.2812, 0.5625, 0.25, 0.5625, 0.25, 0.6094, 0.2812, 0.6094, 0.3125, 0.5625, 0.2812, 0.5625, 0.2812, 0.6094, 0.3125, 0.6094, 0.3438, 0.5625, 0.3125, 0.5625, 0.3125, 0.6094, 0.3438, 0.6094, 0.375, 0.5625, 0.3438, 0.5625, 0.3438, 0.6094, 0.375, 0.6094, 0.4062, 0.5625, 0.375, 0.5625, 0.375, 0.6094, 0.4062, 0.6094, 0.4375, 0.5625, 0.4062, 0.5625, 0.4062, 0.6094, 0.4375, 0.6094, 0.4688, 0.5625, 0.4375, 0.5625, 0.4375, 0.6094, 0.4688, 0.6094, 0.5, 0.5625, 0.4688, 0.5625, 0.4688, 0.6094, 0.5, 0.6094, 0.5312, 0.5625, 0.5, 0.5625, 0.5, 0.6094, 0.5312, 0.6094, 0.5625, 0.5625, 0.5312, 0.5625, 0.5312, 0.6094, 0.5625, 0.6094, 0.5938, 0.5625, 0.5625, 0.5625, 0.5625, 0.6094, 0.5938, 0.6094, 0.625, 0.5625, 0.5938, 0.5625, 0.5938, 0.6094, 0.625, 0.6094, 0.6562, 0.5625, 0.625, 0.5625, 0.625, 0.6094, 0.6562, 0.6094, 0.6875, 0.5625, 0.6562, 0.5625, 0.6562, 0.6094, 0.6875, 0.6094, 0.7188, 0.5625, 0.6875, 0.5625, 0.6875, 0.6094, 0.7188, 0.6094, 0.75, 0.5625, 0.7188, 0.5625, 0.7188, 0.6094, 0.75, 0.6094, 0.75, 0.6094, 0.7188, 0.6094, 0.7188, 0.625, 0.75, 0.625, 0.7188, 0.6094, 0.6875, 0.6094, 0.6875, 0.625, 0.7188, 0.625, 0.6875, 0.6094, 0.6562, 0.6094, 0.6562, 0.625, 0.6875, 0.625, 0.6562, 0.6094, 0.625, 0.6094, 0.625, 0.625, 0.6562, 0.625, 0.625, 0.6094, 0.5938, 0.6094, 0.5938, 0.625, 0.625, 0.625, 0.5938, 0.6094, 0.5625, 0.6094, 0.5625, 0.625, 0.5938, 0.625, 0.5625, 0.6094, 0.5312, 0.6094, 0.5312, 0.625, 0.5625, 0.625, 0.5312, 0.6094, 0.5, 0.6094, 0.5, 0.625, 0.5312, 0.625, 0.5, 0.6094, 0.4688, 0.6094, 0.4688, 0.625, 0.5, 0.625, 0.4688, 0.6094, 0.4375, 0.6094, 0.4375, 0.625, 0.4688, 0.625, 0.4375, 0.6094, 0.4062, 0.6094, 0.4062, 0.625, 0.4375, 0.625, 0.4062, 0.6094, 0.375, 0.6094, 0.375, 0.625, 0.4062, 0.625, 0.375, 0.6094, 0.3438, 0.6094, 0.3438, 0.625, 0.375, 0.625, 0.3438, 0.6094, 0.3125, 0.6094, 0.3125, 0.625, 0.3438, 0.625, 0.3125, 0.6094, 0.2812, 0.6094, 0.2812, 0.625, 0.3125, 0.625, 0.2812, 0.6094, 0.25, 0.6094, 0.25, 0.625, 0.2812, 0.625, 0.25, 0.6094, 0.2188, 0.6094, 0.2188, 0.625, 0.25, 0.625, 0.2188, 0.6094, 0.1875, 0.6094, 0.1875, 0.625, 0.2188, 0.625, 0.1875, 0.6094, 0.1563, 0.6094, 0.1563, 0.625, 0.1875, 0.625, 0.1563, 0.6094, 0.125, 0.6094, 0.125, 0.625, 0.1563, 0.625, 0.125, 0.6094, 0.09375, 0.6094, 0.09375, 0.625, 0.125, 0.625, 0.09375, 0.6094, 0.0625, 0.6094, 0.0625, 0.625, 0.09375, 0.625, 0.0625, 0.6094, 0.03125, 0.6094, 0.03125, 0.625, 0.0625, 0.625, 0.03125, 0.6094, 0.0, 0.6094, 0.0, 0.625, 0.03125, 0.625, 1.0, 0.6094, 0.9688, 0.6094, 0.9688, 0.625, 1.0, 0.625, 0.9688, 0.6094, 0.9375, 0.6094, 0.9375, 0.625, 0.9688, 0.625, 0.9375, 0.6094, 0.9062, 0.6094, 0.9062, 0.625, 0.9375, 0.625, 0.9062, 0.6094, 0.875, 0.6094, 0.875, 0.625, 0.9062, 0.625, 0.875, 0.6094, 0.8438, 0.6094, 0.8438, 0.625, 0.875, 0.625, 0.8438, 0.6094, 0.8125, 0.6094, 0.8125, 0.625, 0.8438, 0.625, 0.8125, 0.6094, 0.7812, 0.6094, 0.7812, 0.625, 0.8125, 0.625, 0.7812, 0.6094, 0.75, 0.6094, 0.75, 0.625, 0.7812, 0.625, 0.6562, 0.625, 0.6562, 0.625, 0.625, 0.625, 0.625, 0.625, 0.2188, 0.6094, 0.2188, 0.6094, 0.25, 0.6094, 0.25, 0.6094, 0.2812, 0.625, 0.2812, 0.625, 0.25, 0.625, 0.25, 0.625, 0.25, 0.6094, 0.25, 0.6094, 0.2812, 0.6094, 0.2812, 0.6094, 0.4688, 0.625, 0.4688, 0.625, 0.4375, 0.625, 0.4375, 0.625, 0.2812, 0.6094, 0.2812, 0.6094, 0.3125, 0.6094, 0.3125, 0.6094, 0.3125, 0.6094, 0.3125, 0.6094, 0.3438, 0.6094, 0.3438, 0.6094, 0.375, 0.625, 0.375, 0.625, 0.3438, 0.625, 0.3438, 0.625, 0.1875, 0.625, 0.1875, 0.625, 0.1563, 0.625, 0.1563, 0.625, 0.3438, 0.6094, 0.3438, 0.6094, 0.375, 0.6094, 0.375, 0.6094, 0.375, 0.6094, 0.375, 0.6094, 0.4062, 0.6094, 0.4062, 0.6094, 1.0, 0.625, 1.0, 0.625, 0.9688, 0.625, 0.9688, 0.625, 0.4062, 0.6094, 0.4062, 0.6094, 0.4375, 0.6094, 0.4375, 0.6094, 0.8125, 0.625, 0.8125, 0.625, 0.7812, 0.625, 0.7812, 0.625, 0.09375, 0.625, 0.09375, 0.625, 0.0625, 0.625, 0.0625, 0.625, 0.625, 0.625, 0.625, 0.625, 0.5938, 0.625, 0.5938, 0.625, 0.4375, 0.6094, 0.4375, 0.6094, 0.4688, 0.6094, 0.4688, 0.6094, 0.9062, 0.625, 0.9062, 0.625, 0.875, 0.625, 0.875, 0.625, 0.4688, 0.6094, 0.4688, 0.6094, 0.5, 0.6094, 0.5, 0.6094, 0.5, 0.6094, 0.5, 0.6094, 0.5312, 0.6094, 0.5312, 0.6094, 0.7188, 0.625, 0.7188, 0.625, 0.6875, 0.625, 0.6875, 0.625, 0.5312, 0.625, 0.5312, 0.625, 0.5, 0.625, 0.5, 0.625, 0.5312, 0.6094, 0.5312, 0.6094, 0.5625, 0.6094, 0.5625, 0.6094, 0.5625, 0.6094, 0.5625, 0.6094, 0.5938, 0.6094, 0.5938, 0.6094, 0.7812, 0.625, 0.7812, 0.625, 0.75, 0.625, 0.75, 0.625, 0.3438, 0.625, 0.3438, 0.625, 0.3125, 0.625, 0.3125, 0.625, 0.75, 0.6094, 0.75, 0.6094, 0.7812, 0.6094, 0.7812, 0.6094, 0.1563, 0.625, 0.1563, 0.625, 0.125, 0.625, 0.125, 0.625, 0.5938, 0.6094, 0.5938, 0.6094, 0.625, 0.6094, 0.625, 0.6094, 0.25, 0.625, 0.25, 0.625, 0.2188, 0.625, 0.2188, 0.625, 0.7812, 0.6094, 0.7812, 0.6094, 0.8125, 0.6094, 0.8125, 0.6094, 0.4375, 0.625, 0.4375, 0.625, 0.4062, 0.625, 0.4062, 0.625, 0.6037, 0.5428, 0.5938, 0.5625, 0.625, 0.5625, 0.6151, 0.5429, 0.6146, 0.5425, 0.6041, 0.5425, 0.6151, 0.5429, 0.625, 0.5625, 0.625, 0.5, 0.615, 0.5, 0.6149, 0.5414, 0.6038, 0.5, 0.5938, 0.5, 0.5938, 0.5625, 0.6037, 0.5428, 0.6039, 0.542, 0.6146, 0.5425, 0.6146, 0.5425, 0.6041, 0.5425, 0.6041, 0.5425, 0.615, 0.5, 0.6038, 0.5, 0.6039, 0.542, 0.6041, 0.5425, 0.6146, 0.5425, 0.6146, 0.5425, 0.6146, 0.5425, 0.6147, 0.5425, 0.6147, 0.5425, 0.6147, 0.5424, 0.6147, 0.5424, 0.6148, 0.5424, 0.6148, 0.5424, 0.6148, 0.5421, 0.6148, 0.542, 0.6149, 0.542, 0.6149, 0.5419, 0.6149, 0.5418, 0.6149, 0.5417, 0.6149, 0.5416, 0.6149, 0.5415, 0.6149, 0.5414, 0.6039, 0.542, 0.6037, 0.5428, 0.6039, 0.5425, 0.6039, 0.542, 0.6041, 0.5425, 0.6041, 0.5425, 0.6039, 0.542, 0.6039, 0.542, 0.6039, 0.542, 0.6038, 0.5, 0.6038, 0.5, 0.6146, 0.5425, 0.6151, 0.5429, 0.6146, 0.5425, 0.6146, 0.5425, 0.6151, 0.5429, 0.6146, 0.5425, 0.6146, 0.5425, 0.6151, 0.5429, 0.6147, 0.5425, 0.6147, 0.5425, 0.6151, 0.5429, 0.6147, 0.5425, 0.6147, 0.5425, 0.6151, 0.5429, 0.6147, 0.5425, 0.6147, 0.5425, 0.6151, 0.5429, 0.6147, 0.5425, 0.6147, 0.5425, 0.6151, 0.5429, 0.6148, 0.5425, 0.6148, 0.5425, 0.6151, 0.5429, 0.6148, 0.5425, 0.6148, 0.5425, 0.6151, 0.5429, 0.6148, 0.5425, 0.6148, 0.5425, 0.6151, 0.5429, 0.6148, 0.5425, 0.6148, 0.5425, 0.6151, 0.5429, 0.6148, 0.5425, 0.6148, 0.5425, 0.6151, 0.5429, 0.6148, 0.5425, 0.6148, 0.5425, 0.6151, 0.5429, 0.6148, 0.5425, 0.6148, 0.5425, 0.6151, 0.5429, 0.6149, 0.5425, 0.6149, 0.5425, 0.6151, 0.5429, 0.6149, 0.5425, 0.6149, 0.5425, 0.6151, 0.5429, 0.6149, 0.5425, 0.6149, 0.5425, 0.6151, 0.5429, 0.6149, 0.5425, 0.6149, 0.5414, 0.6149, 0.5415, 0.6149, 0.5415, 0.6149, 0.5414, 0.6149, 0.5415, 0.6149, 0.5416, 0.6149, 0.5416, 0.6149, 0.5415, 0.6149, 0.5416, 0.6149, 0.5417, 0.6149, 0.5417, 0.6149, 0.5416, 0.6149, 0.5417, 0.6149, 0.5418, 0.6149, 0.5418, 0.6149, 0.5417, 0.6149, 0.5418, 0.6149, 0.5419, 0.6149, 0.5419, 0.6149, 0.5418, 0.6149, 0.5419, 0.6149, 0.542, 0.6149, 0.542, 0.6149, 0.5419, 0.6149, 0.542, 0.6148, 0.542, 0.6149, 0.542, 0.6149, 0.542, 0.6148, 0.542, 0.6148, 0.5421, 0.6149, 0.5421, 0.6149, 0.542, 0.6148, 0.5421, 0.6148, 0.5424, 0.6148, 0.5425, 0.6149, 0.5421, 0.6148, 0.5424, 0.6148, 0.5424, 0.6148, 0.5425, 0.6148, 0.5425, 0.6148, 0.5424, 0.6147, 0.5424, 0.6147, 0.5425, 0.6148, 0.5425, 0.6147, 0.5424, 0.6147, 0.5424, 0.6147, 0.5425, 0.6147, 0.5425, 0.6147, 0.5424, 0.6147, 0.5425, 0.6147, 0.5425, 0.6147, 0.5425, 0.6147, 0.5425, 0.6147, 0.5425, 0.6147, 0.5425, 0.6147, 0.5425, 0.6147, 0.5425, 0.6146, 0.5425, 0.6146, 0.5425, 0.6147, 0.5425, 0.6146, 0.5425, 0.6146, 0.5425, 0.6146, 0.5425, 0.6146, 0.5425, 0.6146, 0.5425, 0.6146, 0.5425, 0.6146, 0.5425, 0.6146, 0.5425, 0.615, 0.5, 0.615, 0.5, 0.6149, 0.5414, 0.6149, 0.5414, 0.5625, 0.5, 0.5312, 0.5, 0.5312, 0.5625, 0.5625, 0.5625, 0.5312, 0.5, 0.5, 0.5, 0.5, 0.5625, 0.5312, 0.5625, 0.5, 0.5, 0.4687, 0.5, 0.4688, 0.5625, 0.5, 0.5625, 0.4375, 0.5, 0.4062, 0.5, 0.4062, 0.5625, 0.4375, 0.5625, 0.4062, 0.5, 0.375, 0.5, 0.375, 0.5625, 0.4062, 0.5625, 0.375, 0.5, 0.3437, 0.5, 0.3438, 0.5625, 0.375, 0.5625, 0.3437, 0.5, 0.3125, 0.5, 0.3125, 0.5625, 0.3438, 0.5625, 0.3125, 0.5, 0.2812, 0.5, 0.2812, 0.5625, 0.3125, 0.5625, 0.2812, 0.5, 0.25, 0.5, 0.25, 0.5625, 0.2812, 0.5625, 0.2187, 0.5, 0.1875, 0.5, 0.1875, 0.5625, 0.2188, 0.5625, 0.1875, 0.5, 0.1562, 0.5, 0.1562, 0.5625, 0.1875, 0.5625, 0.1562, 0.5, 0.125, 0.5, 0.125, 0.5625, 0.1562, 0.5625, 0.125, 0.5, 0.09375, 0.5, 0.09375, 0.5625, 0.125, 0.5625, 0.0625, 0.5, 0.03125, 0.5, 0.03125, 0.5625, 0.0625, 0.5625, 0.03125, 0.5, 0.0, 0.5, 0.0, 0.5625, 0.03125, 0.5625, 1.0, 0.5, 0.9687, 0.5, 0.9687, 0.5625, 1.0, 0.5625, 0.9687, 0.5, 0.9375, 0.5, 0.9375, 0.5625, 0.9687, 0.5625, 0.9375, 0.5, 0.9062, 0.5, 0.9062, 0.5625, 0.9375, 0.5625, 0.875, 0.5, 0.8437, 0.5, 0.8437, 0.5625, 0.875, 0.5625, 0.8437, 0.5, 0.8125, 0.5, 0.8125, 0.5625, 0.8437, 0.5625, 0.8125, 0.5, 0.7812, 0.5, 0.7812, 0.5625, 0.8125, 0.5625, 0.8125, 0.5625, 0.7812, 0.5625, 0.7812, 0.6094, 0.8125, 0.6094, 0.8437, 0.5625, 0.8125, 0.5625, 0.8125, 0.6094, 0.8438, 0.6094, 0.875, 0.5625, 0.8437, 0.5625, 0.8438, 0.6094, 0.875, 0.6094, 0.9375, 0.5625, 0.9062, 0.5625, 0.9062, 0.6094, 0.9375, 0.6094, 0.9687, 0.5625, 0.9375, 0.5625, 0.9375, 0.6094, 0.9688, 0.6094, 1.0, 0.5625, 0.9687, 0.5625, 0.9688, 0.6094, 1.0, 0.6094, 0.03125, 0.5625, 0.0, 0.5625, 0.0, 0.6094, 0.03125, 0.6094, 0.0625, 0.5625, 0.03125, 0.5625, 0.03125, 0.6094, 0.0625, 0.6094, 0.125, 0.5625, 0.09375, 0.5625, 0.09375, 0.6094, 0.125, 0.6094, 0.1562, 0.5625, 0.125, 0.5625, 0.125, 0.6094, 0.1563, 0.6094, 0.1875, 0.5625, 0.1562, 0.5625, 0.1563, 0.6094, 0.1875, 0.6094, 0.2188, 0.5625, 0.1875, 0.5625, 0.1875, 0.6094, 0.2188, 0.6094, 0.2812, 0.5625, 0.25, 0.5625, 0.25, 0.6094, 0.2812, 0.6094, 0.3125, 0.5625, 0.2812, 0.5625, 0.2812, 0.6094, 0.3125, 0.6094, 0.3438, 0.5625, 0.3125, 0.5625, 0.3125, 0.6094, 0.3438, 0.6094, 0.375, 0.5625, 0.3438, 0.5625, 0.3438, 0.6094, 0.375, 0.6094, 0.4062, 0.5625, 0.375, 0.5625, 0.375, 0.6094, 0.4062, 0.6094, 0.4375, 0.5625, 0.4062, 0.5625, 0.4062, 0.6094, 0.4375, 0.6094, 0.5, 0.5625, 0.4688, 0.5625, 0.4688, 0.6094, 0.5, 0.6094, 0.5312, 0.5625, 0.5, 0.5625, 0.5, 0.6094, 0.5312, 0.6094, 0.5625, 0.5625, 0.5312, 0.5625, 0.5312, 0.6094, 0.5625, 0.6094, 0.2812, 0.5, 0.3125, 0.5, 0.3125, 0.5, 0.2812, 0.5, 0.5312, 0.6094, 0.5, 0.6094, 0.5, 0.6094, 0.5312, 0.6094, 0.5, 0.5, 0.5312, 0.5, 0.5312, 0.5, 0.5, 0.5, 0.5625, 0.6094, 0.5312, 0.6094, 0.5312, 0.6094, 0.5625, 0.6094, 0.25, 0.6094, 0.25, 0.5625, 0.25, 0.5625, 0.25, 0.6094, 0.4688, 0.6094, 0.4688, 0.5625, 0.4688, 0.5625, 0.4688, 0.6094, 0.8125, 0.5, 0.8437, 0.5, 0.8437, 0.5, 0.8125, 0.5, 0.03125, 0.5, 0.0625, 0.5, 0.0625, 0.5, 0.03125, 0.5, 0.25, 0.5625, 0.25, 0.5, 0.25, 0.5, 0.25, 0.5625, 0.4688, 0.5625, 0.4687, 0.5, 0.4687, 0.5, 0.4688, 0.5625, 0.7812, 0.6094, 0.7812, 0.5625, 0.7812, 0.5625, 0.7812, 0.6094, 0.7812, 0.5625, 0.7812, 0.5, 0.7812, 0.5, 0.7812, 0.5625, 0.25, 0.5, 0.2812, 0.5, 0.2812, 0.5, 0.25, 0.5, 0.4687, 0.5, 0.5, 0.5, 0.5, 0.5, 0.4687, 0.5, 0.0, 0.5, 0.03125, 0.5, 0.03125, 0.5, 0.0, 0.5, 0.2188, 0.5625, 0.2188, 0.6094, 0.2188, 0.6094, 0.2188, 0.5625, 0.4375, 0.5625, 0.4375, 0.6094, 0.4375, 0.6094, 0.4375, 0.5625, 0.7812, 0.5, 0.8125, 0.5, 0.8125, 0.5, 0.7812, 0.5, 0.2187, 0.5, 0.2188, 0.5625, 0.2188, 0.5625, 0.2187, 0.5, 0.4375, 0.5, 0.4375, 0.5625, 0.4375, 0.5625, 0.4375, 0.5, 0.8125, 0.6094, 0.7812, 0.6094, 0.7812, 0.6094, 0.8125, 0.6094, 0.8438, 0.6094, 0.8125, 0.6094, 0.8125, 0.6094, 0.8438, 0.6094, 0.875, 0.6094, 0.8438, 0.6094, 0.8438, 0.6094, 0.875, 0.6094, 0.4062, 0.5, 0.4375, 0.5, 0.4375, 0.5, 0.4062, 0.5, 0.9375, 0.6094, 0.9062, 0.6094, 0.9062, 0.6094, 0.9375, 0.6094, 0.9687, 0.5, 1.0, 0.5, 1.0, 0.5, 0.9687, 0.5, 0.1875, 0.5, 0.2187, 0.5, 0.2187, 0.5, 0.1875, 0.5, 0.9688, 0.6094, 0.9375, 0.6094, 0.9375, 0.6094, 0.9688, 0.6094, 1.0, 0.6094, 0.9688, 0.6094, 0.9688, 0.6094, 1.0, 0.6094, 0.03125, 0.6094, 0.0, 0.6094, 0.0, 0.6094, 0.03125, 0.6094, 0.9375, 0.5, 0.9687, 0.5, 0.9687, 0.5, 0.9375, 0.5, 0.0625, 0.6094, 0.03125, 0.6094, 0.03125, 0.6094, 0.0625, 0.6094, 0.1562, 0.5, 0.1875, 0.5, 0.1875, 0.5, 0.1562, 0.5, 0.375, 0.5, 0.4062, 0.5, 0.4062, 0.5, 0.375, 0.5, 0.125, 0.6094, 0.09375, 0.6094, 0.09375, 0.6094, 0.125, 0.6094, 0.9062, 0.6094, 0.9062, 0.5625, 0.9062, 0.5625, 0.9062, 0.6094, 0.1563, 0.6094, 0.125, 0.6094, 0.125, 0.6094, 0.1563, 0.6094, 0.9062, 0.5625, 0.9062, 0.5, 0.9062, 0.5, 0.9062, 0.5625, 0.1875, 0.6094, 0.1563, 0.6094, 0.1563, 0.6094, 0.1875, 0.6094, 0.3437, 0.5, 0.375, 0.5, 0.375, 0.5, 0.3437, 0.5, 0.5625, 0.5625, 0.5625, 0.6094, 0.5625, 0.6094, 0.5625, 0.5625, 0.2188, 0.6094, 0.1875, 0.6094, 0.1875, 0.6094, 0.2188, 0.6094, 0.9062, 0.5, 0.9375, 0.5, 0.9375, 0.5, 0.9062, 0.5, 0.125, 0.5, 0.1562, 0.5, 0.1562, 0.5, 0.125, 0.5, 0.5625, 0.5, 0.5625, 0.5625, 0.5625, 0.5625, 0.5625, 0.5, 0.2812, 0.6094, 0.25, 0.6094, 0.25, 0.6094, 0.2812, 0.6094, 0.875, 0.5625, 0.875, 0.6094, 0.875, 0.6094, 0.875, 0.5625, 0.09375, 0.6094, 0.09375, 0.5625, 0.09375, 0.5625, 0.09375, 0.6094, 0.3125, 0.6094, 0.2812, 0.6094, 0.2812, 0.6094, 0.3125, 0.6094, 0.875, 0.5, 0.875, 0.5625, 0.875, 0.5625, 0.875, 0.5, 0.09375, 0.5625, 0.09375, 0.5, 0.09375, 0.5, 0.09375, 0.5625, 0.3438, 0.6094, 0.3125, 0.6094, 0.3125, 0.6094, 0.3438, 0.6094, 0.375, 0.6094, 0.3438, 0.6094, 0.3438, 0.6094, 0.375, 0.6094, 0.09375, 0.5, 0.125, 0.5, 0.125, 0.5, 0.09375, 0.5, 0.3125, 0.5, 0.3437, 0.5, 0.3437, 0.5, 0.3125, 0.5, 0.5312, 0.5, 0.5625, 0.5, 0.5625, 0.5, 0.5312, 0.5, 0.4062, 0.6094, 0.375, 0.6094, 0.375, 0.6094, 0.4062, 0.6094, 0.0625, 0.5625, 0.0625, 0.6094, 0.0625, 0.6094, 0.0625, 0.5625, 0.4375, 0.6094, 0.4062, 0.6094, 0.4062, 0.6094, 0.4375, 0.6094, 0.8437, 0.5, 0.875, 0.5, 0.875, 0.5, 0.8437, 0.5, 0.0625, 0.5, 0.0625, 0.5625, 0.0625, 0.5625, 0.0625, 0.5, 0.5, 0.6094, 0.4688, 0.6094, 0.4688, 0.6094, 0.5, 0.6094])
me_sphere_002.materials.append(mat_material)
me_sphere_002.materials.append(mat_material_001)
me_sphere_002.update()

# ---- objects
ob_light = bpy.data.objects.new('Light', light_light)
ob_camera = bpy.data.objects.new('Camera', cam_camera)
ob_sphere = bpy.data.objects.new('Sphere', me_sphere_002)

# ---- transforms, parenting, visibility, modifiers, constraints
ob_light.location = (4.076, 1.005, 5.904)
ob_light.rotation_euler = (0.6503, 0.05522, 1.866)
ob_light.lock_rotations_4d = False
ob_light.empty_display_type = 'ARROWS'
ob_light.color = (0.0, 0.0, 0.0, 0.0)
ob_light.lineart.crease_threshold = 0.0
ob_camera.location = (7.359, -6.926, 4.958)
ob_camera.rotation_euler = (1.109, 0.0, 0.8149)
ob_camera.lock_rotations_4d = False
ob_camera.empty_display_type = 'ARROWS'
ob_camera.color = (0.0, 0.0, 0.0, 0.0)
ob_camera.display_type = 'WIRE'
ob_camera.lineart.crease_threshold = 0.0
ob_sphere.location = (0.0, 0.0, 0.0)
_m = ob_sphere.modifiers.new('Mirror', 'MIRROR')
_m = ob_sphere.modifiers.new('Bevel', 'BEVEL')
_m.width = 0.002
_m.width_pct = 0.002
_m.segments = 3
_m = ob_sphere.modifiers.new('Subdivision', 'SUBSURF')
_m.render_levels = 1

# ---- collection membership
col_collection.objects.link(ob_light)
col_collection.objects.link(ob_camera)
col_collection.objects.link(ob_sphere)

# ---- scene / render settings (as saved in the file)
scene.camera = ob_camera
scene.frame_start = 1; scene.frame_end = 250; scene.frame_set(1)
scene.render.engine = 'BLENDER_EEVEE_NEXT'
scene.cycles.sampling_pattern = 'TABULATED_SOBOL'
bpy.context.view_layer.update()
